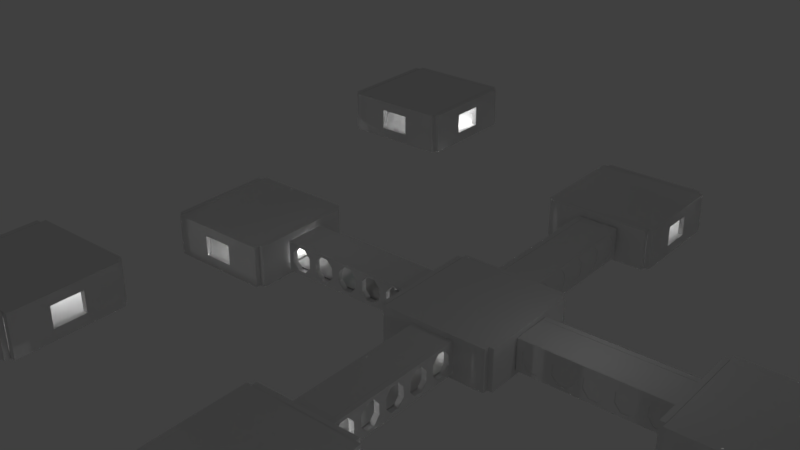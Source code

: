 # Source: mesh.blend  (saved by Blender 2.79.0; exported with 4.5.12 LTS)
import bpy
from mathutils import Matrix  # noqa: F401  (used for matrix-valued properties, if any)

bpy.ops.wm.read_factory_settings(use_empty=True)
scene = bpy.context.scene
scene.name = 'Scene'

# ---- collections
col_collection_1 = bpy.data.collections.new('Collection 1'); scene.collection.children.link(col_collection_1)
col_corridorgroup = bpy.data.collections.new('CorridorGroup')  # instanced only; not linked into the scene
col_cornergroup = bpy.data.collections.new('CornerGroup')  # instanced only; not linked into the scene
col_roomgroup = bpy.data.collections.new('RoomGroup')  # instanced only; not linked into the scene

# ---- materials (node trees are filled in below, after node groups)
mat_material_002 = bpy.data.materials.new('Material.002')
mat_material_002.alpha_threshold = 0.0
mat_material_002.use_transparent_shadow = False
mat_material_002.roughness = 0.5
mat_material_002.specular_intensity = 0.0
mat_nope = bpy.data.materials.new('nope')
mat_nope.alpha_threshold = 0.0
mat_nope.use_transparent_shadow = False
mat_nope.roughness = 0.5
mat_nope.specular_intensity = 0.0

# ---- material node trees

# ---- world
world_world = bpy.data.worlds.new('World'); scene.world = world_world
world_world.color = (0.05088, 0.05088, 0.05088)
world_world.use_sun_shadow = False
world_world.sun_shadow_jitter_overblur = 0.0
world_world.cycles.sampling_method = 'MANUAL'

# ---- lights
light_point_000 = bpy.data.lights.new('Point.000', 'POINT')
light_point_000.transmission_factor = 0.0
light_point_000.energy = 1000.0
light_point_000.shadow_buffer_clip_start = 0.5
light_point_000.shadow_soft_size = 0.1
light_point_000.shadow_maximum_resolution = 0.006
light_point_000.use_absolute_resolution = True
light_point_004 = bpy.data.lights.new('Point.004', 'POINT')
light_point_004.transmission_factor = 0.0
light_point_004.energy = 1000.0
light_point_004.shadow_buffer_clip_start = 0.5
light_point_004.shadow_soft_size = 0.1
light_point_004.shadow_maximum_resolution = 0.006
light_point_004.use_absolute_resolution = True
light_point_003 = bpy.data.lights.new('Point.003', 'POINT')
light_point_003.transmission_factor = 0.0
light_point_003.energy = 100.0
light_point_003.shadow_buffer_clip_start = 0.5
light_point_003.shadow_soft_size = 0.1
light_point_003.shadow_maximum_resolution = 0.006
light_point_003.use_absolute_resolution = True
light_point_001 = bpy.data.lights.new('Point.001', 'POINT')
light_point_001.transmission_factor = 0.0
light_point_001.energy = 400.0
light_point_001.shadow_buffer_clip_start = 0.5
light_point_001.shadow_soft_size = 0.1
light_point_001.shadow_maximum_resolution = 0.006
light_point_001.use_absolute_resolution = True

# ---- meshes
me_cube_047 = bpy.data.meshes.new('Cube.047')
me_cube_047.from_pydata([(-2.974, -38.73, -6.09), (-2.974, -38.73, -5.09), (-2.974, -10.73, -6.09), (-2.974, -10.73, -5.09), (3.026, -38.73, -6.09), (3.026, -38.73, -5.09), (3.026, -10.73, -6.09), (3.026, -10.73, -5.09), (2.423, -25.55, -5.09), (2.423, -25.55, -6.09), (1.047, -26.71, -5.09), (1.047, -26.71, -6.09), (-0.8987, -26.71, -5.09), (-0.8987, -26.71, -6.09), (-2.275, -25.55, -5.09), (-2.275, -25.55, -6.09), (1.047, -28.26, -5.09), (1.047, -28.26, -6.09), (2.423, -29.42, -5.09), (2.423, -29.42, -6.09), (-0.8987, -28.26, -5.09), (-0.8987, -28.26, -6.09), (-2.275, -29.42, -5.09), (-2.275, -29.42, -6.09), (2.423, -31.05, -5.09), (2.423, -31.05, -6.09), (-2.275, -31.05, -5.09), (-2.275, -31.05, -6.09), (1.047, -32.21, -5.09), (1.047, -32.21, -6.09), (-0.8987, -32.21, -5.09), (-0.8987, -32.21, -6.09), (2.423, -34.92, -5.09), (2.423, -34.92, -6.09), (1.047, -33.76, -5.09), (1.047, -33.76, -6.09), (-0.8987, -33.76, -5.09), (-0.8987, -33.76, -6.09), (-2.275, -34.92, -5.09), (-2.275, -34.92, -6.09), (2.423, -36.55, -5.09), (2.423, -35.91, -5.09), (2.423, -36.55, -6.09), (-2.275, -36.55, -5.09), (-2.275, -36.55, -6.09), (1.047, -37.71, -5.09), (1.047, -37.71, -6.09), (-0.8987, -37.71, -5.09), (-0.8987, -37.71, -6.09), (2.423, -20.05, -5.09), (2.423, -20.05, -6.09), (-0.8987, -21.21, -5.09), (-0.8987, -21.21, -6.09), (1.047, -21.21, -5.09), (1.047, -21.21, -6.09), (2.423, -23.92, -5.09), (2.423, -23.92, -6.09), (1.047, -22.76, -5.09), (1.047, -22.76, -6.09), (-0.8987, -22.76, -5.09), (-0.8987, -22.76, -6.09), (-2.275, -20.05, -5.09), (-2.275, -20.05, -6.09), (-2.275, -23.92, -5.09), (-2.275, -23.92, -6.09), (2.423, -18.42, -5.09), (2.423, -18.42, -6.09), (-2.275, -18.42, -5.09), (-2.275, -18.42, -6.09), (1.047, -17.26, -5.09), (1.047, -17.26, -6.09), (-0.8987, -17.26, -5.09), (-0.8987, -17.26, -6.09), (2.423, -14.55, -5.09), (2.423, -14.55, -6.09), (1.047, -15.71, -5.09), (1.047, -15.71, -6.09), (-0.8987, -15.71, -5.09), (-0.8987, -15.71, -6.09), (2.423, -12.92, -5.09), (2.423, -13.54, -6.09), (2.423, -12.92, -6.09), (-2.275, -14.55, -5.09), (-2.275, -14.55, -6.09), (-2.275, -12.92, -5.09), (-2.275, -12.92, -6.09), (1.047, -11.76, -5.09), (1.047, -11.76, -6.09), (-0.8987, -11.76, -5.09), (-0.8987, -11.76, -6.09)], [], [(0, 1, 3, 2), (2, 3, 7, 6), (6, 7, 5, 4), (4, 5, 1, 0), (2, 6, 80, 81, 87, 89, 85, 83), (7, 55, 8, 10, 12, 14, 1, 26, 22, 20, 16, 18, 5), (35, 34, 36, 37), (89, 88, 84, 85), (62, 61, 51, 52), (52, 51, 53, 54), (9, 8, 55, 56), (56, 55, 57, 58), (27, 26, 30, 31), (37, 36, 38, 39), (44, 43, 47, 48), (54, 53, 49, 50), (64, 63, 14, 15), (50, 49, 65, 66), (78, 76, 74, 80, 6, 50, 66, 70, 72, 68, 62, 2, 83), (62, 52, 54, 50, 6, 4, 9, 56, 58, 60, 64, 15, 0, 2), (0, 15, 13, 11, 9, 4, 25, 19, 17, 21, 23, 27), (27, 31, 29, 25, 4, 42, 33, 35, 37, 39, 44, 0), (44, 48, 46, 42, 4, 0), (48, 47, 45, 46), (58, 57, 59, 60), (5, 18, 24, 28, 30, 26, 1, 43, 38, 36, 34, 32, 41), (40, 45, 47, 43, 1, 5, 41), (1, 14, 63, 59, 57, 55, 7, 65, 49, 53, 51, 61, 3), (3, 61, 67, 71, 69, 65, 7, 79, 73, 75, 77, 82), (82, 84, 88, 86, 79, 7, 3), (85, 84, 82, 83), (46, 45, 40, 42), (11, 10, 8, 9), (17, 16, 20, 21), (66, 65, 69, 70), (23, 22, 26, 27), (70, 69, 71, 72), (68, 67, 61, 62), (13, 12, 10, 11), (25, 24, 18, 19), (33, 32, 34, 35), (39, 38, 43, 44), (87, 86, 88, 89), (31, 30, 28, 29), (74, 73, 79, 81, 80), (60, 59, 63, 64), (83, 82, 77, 78), (72, 71, 67, 68), (42, 40, 41, 32, 33), (15, 14, 12, 13), (29, 28, 24, 25), (21, 20, 22, 23), (81, 79, 86, 87), (78, 77, 75, 76), (76, 75, 73, 74), (19, 18, 16, 17)])
_uv = me_cube_047.uv_layers.new(name='UVMap')
_uv.uv.foreach_set('vector', [0.0, 0.0, 1.0, 0.0, 1.0, 1.0, 0.0, 1.0, 0.0, 0.0, 1.0, 0.0, 1.0, 1.0, 0.0, 1.0, 1.0, 1.967e-05, 1.0, 0.03573, 1.89e-05, 0.03573, 1.89e-05, 1.89e-05, 0.0, 0.0, 1.0, 0.0, 1.0, 1.0, 0.0, 1.0, 0.0, 0.0, 1.0, 0.0, 0.8996, 0.1004, 0.8996, 0.07828, 0.6702, 0.03699, 0.3459, 0.03699, 0.1166, 0.07828, 0.1166, 0.1367, 1.0, 4.668e-05, 0.5289, 0.02157, 0.4705, 0.02157, 0.4292, 0.0707, 0.4292, 0.1402, 0.4705, 0.1893, 4.629e-05, 0.2143, 0.2741, 0.1893, 0.3324, 0.1893, 0.3737, 0.1402, 0.3737, 0.0707, 0.3324, 0.02157, 4.629e-05, 4.629e-05, 0.0, 0.0, 0.0, 0.0, 0.0, 0.0, 0.0, 0.0, 0.0, 0.0, 0.0, 0.0, 0.0, 0.0, 0.0, 0.0, 0.0, 0.0, 0.0, 0.0, 0.0, 0.0, 0.0, 0.0, 0.0, 0.0, 0.0, 0.0, 0.0, 0.0, 0.0, 0.0, 0.0, 0.0, 0.0, 0.0, 0.0, 0.0, 0.0, 0.0, 0.0, 0.0, 0.0, 0.0, 0.0, 0.0, 0.0, 0.0, 0.0, 0.0, 0.0, 0.0, 0.0, 0.0, 0.0, 0.0, 0.0, 0.0, 0.0, 0.0, 0.0, 0.0, 0.0, 0.0, 0.0, 0.0, 0.0, 0.0, 0.0, 0.0, 0.0, 0.0, 0.0, 0.0, 0.0, 0.0, 0.0, 0.0, 0.0, 0.0, 0.0, 0.0, 0.0, 0.0, 0.0, 0.0, 0.0, 0.0, 0.0, 0.0, 0.0, 0.0, 0.0, 0.0, 0.0, 0.0, 0.3459, 0.178, 0.6702, 0.178, 0.8996, 0.1367, 0.8996, 0.1004, 1.0, 0.0, 0.8996, 0.3331, 0.8996, 0.2747, 0.6702, 0.2334, 0.3459, 0.2334, 0.1166, 0.2747, 0.1166, 0.3331, 0.0, 0.0, 0.1166, 0.1367, 0.1166, 0.3331, 0.3459, 0.3744, 0.6702, 0.3744, 0.8996, 0.3331, 1.0, 0.0, 1.0, 1.0, 0.8996, 0.5295, 0.8996, 0.4711, 0.6702, 0.4299, 0.3459, 0.4299, 0.1166, 0.4711, 0.1166, 0.5295, 0.0, 1.0, 0.0, 0.0, 0.0, 1.0, 0.1166, 0.5295, 0.3459, 0.5708, 0.6702, 0.5708, 0.8996, 0.5295, 1.0, 1.0, 0.8996, 0.726, 0.8996, 0.6676, 0.6702, 0.6263, 0.3459, 0.6263, 0.1166, 0.6676, 0.1166, 0.726, 0.1166, 0.726, 0.3459, 0.7672, 0.6702, 0.7672, 0.8996, 0.726, 1.0, 1.0, 0.8996, 0.9224, 0.8996, 0.864, 0.6702, 0.8227, 0.3459, 0.8227, 0.1166, 0.864, 0.1166, 0.9224, 0.0, 1.0, 0.1166, 0.9224, 0.3459, 0.9637, 0.6702, 0.9637, 0.8996, 0.9224, 1.0, 1.0, 0.0, 1.0, 0.0, 0.0, 0.0, 0.0, 0.0, 0.0, 0.0, 0.0, 0.0, 0.0, 0.0, 0.0, 0.0, 0.0, 0.0, 0.0, 4.629e-05, 4.629e-05, 0.3324, 0.02157, 0.2741, 0.02157, 0.2328, 0.0707, 0.2328, 0.1402, 0.2741, 0.1893, 4.629e-05, 0.2143, 0.07765, 0.1893, 0.136, 0.1893, 0.1773, 0.1402, 0.1773, 0.0707, 0.136, 0.02157, 0.1005, 0.02157, 0.07765, 0.02157, 0.03637, 0.0707, 0.03637, 0.1402, 0.07765, 0.1893, 4.629e-05, 0.2143, 4.629e-05, 4.629e-05, 0.1005, 0.02157, 4.629e-05, 0.2143, 0.4705, 0.1893, 0.5289, 0.1893, 0.5701, 0.1402, 0.5701, 0.0707, 0.5289, 0.02157, 1.0, 4.668e-05, 0.7253, 0.02157, 0.6669, 0.02157, 0.6256, 0.0707, 0.6256, 0.1402, 0.6669, 0.1893, 1.0, 0.2143, 1.0, 0.2143, 0.6669, 0.1893, 0.7253, 0.1893, 0.7666, 0.1402, 0.7666, 0.0707, 0.7253, 0.02157, 1.0, 4.668e-05, 0.9217, 0.02157, 0.8633, 0.02157, 0.822, 0.0707, 0.822, 0.1402, 0.8633, 0.1893, 0.8633, 0.1893, 0.9217, 0.1893, 0.963, 0.1402, 0.963, 0.0707, 0.9217, 0.02157, 1.0, 4.668e-05, 1.0, 0.2143, 0.0, 0.0, 0.0, 0.0, 0.0, 0.0, 0.0, 0.0, 0.0, 0.0, 0.0, 0.0, 0.0, 0.0, 0.0, 0.0, 0.0, 0.0, 0.0, 0.0, 0.0, 0.0, 0.0, 0.0, 0.0, 0.0, 0.0, 0.0, 0.0, 0.0, 0.0, 0.0, 0.0, 0.0, 0.0, 0.0, 0.0, 0.0, 0.0, 0.0, 0.0, 0.0, 0.0, 0.0, 0.0, 0.0, 0.0, 0.0, 0.0, 0.0, 0.0, 0.0, 0.0, 0.0, 0.0, 0.0, 0.0, 0.0, 0.0, 0.0, 0.0, 0.0, 0.0, 0.0, 0.0, 0.0, 0.0, 0.0, 0.0, 0.0, 0.0, 0.0, 0.0, 0.0, 0.0, 0.0, 0.0, 0.0, 0.0, 0.0, 0.0, 0.0, 0.0, 0.0, 0.0, 0.0, 0.0, 0.0, 0.0, 0.0, 0.0, 0.0, 0.0, 0.0, 0.0, 0.0, 0.0, 0.0, 0.0, 0.0, 0.0, 0.0, 0.0, 0.0, 0.0, 0.0, 0.0, 0.0, 0.0, 0.0, 0.0, 0.0, 0.0, 0.0, 0.0, 0.0, 0.0, 0.0, 0.0, 0.0, 0.0, 0.0, 0.0, 0.0, 0.0, 0.0, 0.0, 0.0, 0.0, 0.0, 0.0, 0.0, 0.0, 0.0, 0.0, 0.0, 0.0, 0.0, 0.0, 0.0, 0.0, 0.0, 0.0, 0.0, 0.0, 0.0, 0.0, 0.0, 0.0, 0.0, 0.0, 0.0, 0.0, 0.0, 0.0, 0.0, 0.0, 0.0, 0.0, 0.0, 0.0, 0.0, 0.0, 0.0, 0.0, 0.0, 0.0, 0.0, 0.0, 0.0, 0.0, 0.0, 0.0, 0.0, 0.0, 0.0, 0.0, 0.0, 0.0, 0.0, 0.0, 0.0, 0.0, 0.0, 0.0, 0.0, 0.0, 0.0, 0.0, 0.0, 0.0, 0.0, 0.0, 0.0, 0.0, 0.0, 0.0, 0.0, 0.0, 0.0, 0.0, 0.0, 0.0, 0.0, 0.0, 0.0, 0.0, 0.0, 0.0, 0.0, 0.0, 0.0])
me_cube_047.materials.append(mat_material_002)
me_cube_047.use_remesh_preserve_volume = False
me_cube_047.use_remesh_preserve_attributes = False
me_cube_047.use_mirror_vertex_groups = False
me_cube_047.update()
me_cube_046 = bpy.data.meshes.new('Cube.046')
me_cube_046.from_pydata([(-2.974, -38.73, -6.09), (-2.974, -38.73, -5.09), (-2.974, -10.73, -6.09), (-2.974, -10.73, -5.09), (3.026, -38.73, -6.09), (3.026, -38.73, -5.09), (3.026, -10.73, -6.09), (3.026, -10.73, -5.09), (2.423, -25.55, -5.09), (2.423, -25.55, -6.09), (1.047, -26.71, -5.09), (1.047, -26.71, -6.09), (-0.8987, -26.71, -5.09), (-0.8987, -26.71, -6.09), (-2.275, -25.55, -5.09), (-2.275, -25.55, -6.09), (1.047, -28.26, -5.09), (1.047, -28.26, -6.09), (2.423, -29.42, -5.09), (2.423, -29.42, -6.09), (-0.8987, -28.26, -5.09), (-0.8987, -28.26, -6.09), (-2.275, -29.42, -5.09), (-2.275, -29.42, -6.09), (2.423, -31.05, -5.09), (2.423, -31.05, -6.09), (-2.275, -31.05, -5.09), (-2.275, -31.05, -6.09), (1.047, -32.21, -5.09), (1.047, -32.21, -6.09), (-0.8987, -32.21, -5.09), (-0.8987, -32.21, -6.09), (2.423, -34.92, -5.09), (2.423, -34.92, -6.09), (1.047, -33.76, -5.09), (1.047, -33.76, -6.09), (-0.8987, -33.76, -5.09), (-0.8987, -33.76, -6.09), (-2.275, -34.92, -5.09), (-2.275, -34.92, -6.09), (2.423, -36.55, -5.09), (2.423, -35.91, -5.09), (2.423, -36.55, -6.09), (-2.275, -36.55, -5.09), (-2.275, -36.55, -6.09), (1.047, -37.71, -5.09), (1.047, -37.71, -6.09), (-0.8987, -37.71, -5.09), (-0.8987, -37.71, -6.09), (2.423, -20.05, -5.09), (2.423, -20.05, -6.09), (-0.8987, -21.21, -5.09), (-0.8987, -21.21, -6.09), (1.047, -21.21, -5.09), (1.047, -21.21, -6.09), (2.423, -23.92, -5.09), (2.423, -23.92, -6.09), (1.047, -22.76, -5.09), (1.047, -22.76, -6.09), (-0.8987, -22.76, -5.09), (-0.8987, -22.76, -6.09), (-2.275, -20.05, -5.09), (-2.275, -20.05, -6.09), (-2.275, -23.92, -5.09), (-2.275, -23.92, -6.09), (2.423, -18.42, -5.09), (2.423, -18.42, -6.09), (-2.275, -18.42, -5.09), (-2.275, -18.42, -6.09), (1.047, -17.26, -5.09), (1.047, -17.26, -6.09), (-0.8987, -17.26, -5.09), (-0.8987, -17.26, -6.09), (2.423, -14.55, -5.09), (2.423, -14.55, -6.09), (1.047, -15.71, -5.09), (1.047, -15.71, -6.09), (-0.8987, -15.71, -5.09), (-0.8987, -15.71, -6.09), (2.423, -12.92, -5.09), (2.423, -13.54, -6.09), (2.423, -12.92, -6.09), (-2.275, -14.55, -5.09), (-2.275, -14.55, -6.09), (-2.275, -12.92, -5.09), (-2.275, -12.92, -6.09), (1.047, -11.76, -5.09), (1.047, -11.76, -6.09), (-0.8987, -11.76, -5.09), (-0.8987, -11.76, -6.09)], [], [(0, 1, 3, 2), (2, 3, 7, 6), (6, 7, 5, 4), (4, 5, 1, 0), (2, 6, 80, 81, 87, 89, 85, 83), (7, 55, 8, 10, 12, 14, 1, 26, 22, 20, 16, 18, 5), (35, 34, 36, 37), (89, 88, 84, 85), (62, 61, 51, 52), (52, 51, 53, 54), (9, 8, 55, 56), (56, 55, 57, 58), (27, 26, 30, 31), (37, 36, 38, 39), (44, 43, 47, 48), (54, 53, 49, 50), (64, 63, 14, 15), (50, 49, 65, 66), (78, 76, 74, 80, 6, 50, 66, 70, 72, 68, 62, 2, 83), (62, 52, 54, 50, 6, 4, 9, 56, 58, 60, 64, 15, 0, 2), (0, 15, 13, 11, 9, 4, 25, 19, 17, 21, 23, 27), (27, 31, 29, 25, 4, 42, 33, 35, 37, 39, 44, 0), (44, 48, 46, 42, 4, 0), (48, 47, 45, 46), (58, 57, 59, 60), (5, 18, 24, 28, 30, 26, 1, 43, 38, 36, 34, 32, 41), (40, 45, 47, 43, 1, 5, 41), (1, 14, 63, 59, 57, 55, 7, 65, 49, 53, 51, 61, 3), (3, 61, 67, 71, 69, 65, 7, 79, 73, 75, 77, 82), (82, 84, 88, 86, 79, 7, 3), (85, 84, 82, 83), (46, 45, 40, 42), (11, 10, 8, 9), (17, 16, 20, 21), (66, 65, 69, 70), (23, 22, 26, 27), (70, 69, 71, 72), (68, 67, 61, 62), (13, 12, 10, 11), (25, 24, 18, 19), (33, 32, 34, 35), (39, 38, 43, 44), (87, 86, 88, 89), (31, 30, 28, 29), (74, 73, 79, 81, 80), (60, 59, 63, 64), (83, 82, 77, 78), (72, 71, 67, 68), (42, 40, 41, 32, 33), (15, 14, 12, 13), (29, 28, 24, 25), (21, 20, 22, 23), (81, 79, 86, 87), (78, 77, 75, 76), (76, 75, 73, 74), (19, 18, 16, 17)])
_uv = me_cube_046.uv_layers.new(name='UVMap')
_uv.uv.foreach_set('vector', [0.0, 0.0, 1.0, 0.0, 1.0, 1.0, 0.0, 1.0, 0.0, 0.0, 1.0, 0.0, 1.0, 1.0, 0.0, 1.0, 1.0, 1.967e-05, 1.0, 0.03573, 1.89e-05, 0.03573, 1.89e-05, 1.89e-05, 0.0, 0.0, 1.0, 0.0, 1.0, 1.0, 0.0, 1.0, 0.0, 0.0, 1.0, 0.0, 0.8996, 0.1004, 0.8996, 0.07828, 0.6702, 0.03699, 0.3459, 0.03699, 0.1166, 0.07828, 0.1166, 0.1367, 1.0, 4.668e-05, 0.5289, 0.02157, 0.4705, 0.02157, 0.4292, 0.0707, 0.4292, 0.1402, 0.4705, 0.1893, 4.629e-05, 0.2143, 0.2741, 0.1893, 0.3324, 0.1893, 0.3737, 0.1402, 0.3737, 0.0707, 0.3324, 0.02157, 4.629e-05, 4.629e-05, 0.0, 0.0, 0.0, 0.0, 0.0, 0.0, 0.0, 0.0, 0.0, 0.0, 0.0, 0.0, 0.0, 0.0, 0.0, 0.0, 0.0, 0.0, 0.0, 0.0, 0.0, 0.0, 0.0, 0.0, 0.0, 0.0, 0.0, 0.0, 0.0, 0.0, 0.0, 0.0, 0.0, 0.0, 0.0, 0.0, 0.0, 0.0, 0.0, 0.0, 0.0, 0.0, 0.0, 0.0, 0.0, 0.0, 0.0, 0.0, 0.0, 0.0, 0.0, 0.0, 0.0, 0.0, 0.0, 0.0, 0.0, 0.0, 0.0, 0.0, 0.0, 0.0, 0.0, 0.0, 0.0, 0.0, 0.0, 0.0, 0.0, 0.0, 0.0, 0.0, 0.0, 0.0, 0.0, 0.0, 0.0, 0.0, 0.0, 0.0, 0.0, 0.0, 0.0, 0.0, 0.0, 0.0, 0.0, 0.0, 0.0, 0.0, 0.0, 0.0, 0.0, 0.0, 0.0, 0.0, 0.3459, 0.178, 0.6702, 0.178, 0.8996, 0.1367, 0.8996, 0.1004, 1.0, 0.0, 0.8996, 0.3331, 0.8996, 0.2747, 0.6702, 0.2334, 0.3459, 0.2334, 0.1166, 0.2747, 0.1166, 0.3331, 0.0, 0.0, 0.1166, 0.1367, 0.1166, 0.3331, 0.3459, 0.3744, 0.6702, 0.3744, 0.8996, 0.3331, 1.0, 0.0, 1.0, 1.0, 0.8996, 0.5295, 0.8996, 0.4711, 0.6702, 0.4299, 0.3459, 0.4299, 0.1166, 0.4711, 0.1166, 0.5295, 0.0, 1.0, 0.0, 0.0, 0.0, 1.0, 0.1166, 0.5295, 0.3459, 0.5708, 0.6702, 0.5708, 0.8996, 0.5295, 1.0, 1.0, 0.8996, 0.726, 0.8996, 0.6676, 0.6702, 0.6263, 0.3459, 0.6263, 0.1166, 0.6676, 0.1166, 0.726, 0.1166, 0.726, 0.3459, 0.7672, 0.6702, 0.7672, 0.8996, 0.726, 1.0, 1.0, 0.8996, 0.9224, 0.8996, 0.864, 0.6702, 0.8227, 0.3459, 0.8227, 0.1166, 0.864, 0.1166, 0.9224, 0.0, 1.0, 0.1166, 0.9224, 0.3459, 0.9637, 0.6702, 0.9637, 0.8996, 0.9224, 1.0, 1.0, 0.0, 1.0, 0.0, 0.0, 0.0, 0.0, 0.0, 0.0, 0.0, 0.0, 0.0, 0.0, 0.0, 0.0, 0.0, 0.0, 0.0, 0.0, 4.629e-05, 4.629e-05, 0.3324, 0.02157, 0.2741, 0.02157, 0.2328, 0.0707, 0.2328, 0.1402, 0.2741, 0.1893, 4.629e-05, 0.2143, 0.07765, 0.1893, 0.136, 0.1893, 0.1773, 0.1402, 0.1773, 0.0707, 0.136, 0.02157, 0.1005, 0.02157, 0.07765, 0.02157, 0.03637, 0.0707, 0.03637, 0.1402, 0.07765, 0.1893, 4.629e-05, 0.2143, 4.629e-05, 4.629e-05, 0.1005, 0.02157, 4.629e-05, 0.2143, 0.4705, 0.1893, 0.5289, 0.1893, 0.5701, 0.1402, 0.5701, 0.0707, 0.5289, 0.02157, 1.0, 4.668e-05, 0.7253, 0.02157, 0.6669, 0.02157, 0.6256, 0.0707, 0.6256, 0.1402, 0.6669, 0.1893, 1.0, 0.2143, 1.0, 0.2143, 0.6669, 0.1893, 0.7253, 0.1893, 0.7666, 0.1402, 0.7666, 0.0707, 0.7253, 0.02157, 1.0, 4.668e-05, 0.9217, 0.02157, 0.8633, 0.02157, 0.822, 0.0707, 0.822, 0.1402, 0.8633, 0.1893, 0.8633, 0.1893, 0.9217, 0.1893, 0.963, 0.1402, 0.963, 0.0707, 0.9217, 0.02157, 1.0, 4.668e-05, 1.0, 0.2143, 0.0, 0.0, 0.0, 0.0, 0.0, 0.0, 0.0, 0.0, 0.0, 0.0, 0.0, 0.0, 0.0, 0.0, 0.0, 0.0, 0.0, 0.0, 0.0, 0.0, 0.0, 0.0, 0.0, 0.0, 0.0, 0.0, 0.0, 0.0, 0.0, 0.0, 0.0, 0.0, 0.0, 0.0, 0.0, 0.0, 0.0, 0.0, 0.0, 0.0, 0.0, 0.0, 0.0, 0.0, 0.0, 0.0, 0.0, 0.0, 0.0, 0.0, 0.0, 0.0, 0.0, 0.0, 0.0, 0.0, 0.0, 0.0, 0.0, 0.0, 0.0, 0.0, 0.0, 0.0, 0.0, 0.0, 0.0, 0.0, 0.0, 0.0, 0.0, 0.0, 0.0, 0.0, 0.0, 0.0, 0.0, 0.0, 0.0, 0.0, 0.0, 0.0, 0.0, 0.0, 0.0, 0.0, 0.0, 0.0, 0.0, 0.0, 0.0, 0.0, 0.0, 0.0, 0.0, 0.0, 0.0, 0.0, 0.0, 0.0, 0.0, 0.0, 0.0, 0.0, 0.0, 0.0, 0.0, 0.0, 0.0, 0.0, 0.0, 0.0, 0.0, 0.0, 0.0, 0.0, 0.0, 0.0, 0.0, 0.0, 0.0, 0.0, 0.0, 0.0, 0.0, 0.0, 0.0, 0.0, 0.0, 0.0, 0.0, 0.0, 0.0, 0.0, 0.0, 0.0, 0.0, 0.0, 0.0, 0.0, 0.0, 0.0, 0.0, 0.0, 0.0, 0.0, 0.0, 0.0, 0.0, 0.0, 0.0, 0.0, 0.0, 0.0, 0.0, 0.0, 0.0, 0.0, 0.0, 0.0, 0.0, 0.0, 0.0, 0.0, 0.0, 0.0, 0.0, 0.0, 0.0, 0.0, 0.0, 0.0, 0.0, 0.0, 0.0, 0.0, 0.0, 0.0, 0.0, 0.0, 0.0, 0.0, 0.0, 0.0, 0.0, 0.0, 0.0, 0.0, 0.0, 0.0, 0.0, 0.0, 0.0, 0.0, 0.0, 0.0, 0.0, 0.0, 0.0, 0.0, 0.0, 0.0, 0.0, 0.0, 0.0, 0.0, 0.0, 0.0, 0.0, 0.0, 0.0, 0.0])
me_cube_046.materials.append(mat_material_002)
me_cube_046.use_remesh_preserve_volume = False
me_cube_046.use_remesh_preserve_attributes = False
me_cube_046.use_mirror_vertex_groups = False
me_cube_046.update()
me_cube_045 = bpy.data.meshes.new('Cube.045')
me_cube_045.from_pydata([(-1.609, -27.0, 1.619), (-1.609, -27.0, 2.619), (-1.609, 1.001, 1.619), (-1.609, 1.001, 2.619), (4.391, -27.0, 1.619), (4.391, -27.0, 2.619), (4.391, 1.001, 1.619), (4.391, 1.001, 2.619)], [], [(0, 1, 3, 2), (2, 3, 7, 6), (6, 7, 5, 4), (4, 5, 1, 0), (2, 6, 4, 0), (7, 3, 1, 5)])
_uv = me_cube_045.uv_layers.new(name='UVMap')
_uv.uv.foreach_set('vector', [0.0, 0.0, 1.0, 0.0, 1.0, 1.0, 0.0, 1.0, 0.0, 0.0, 1.0, 0.0, 1.0, 1.0, 0.0, 1.0, 0.0, 0.0, 1.0, 0.0, 1.0, 1.0, 0.0, 1.0, 0.0, 0.0, 1.0, 0.0, 1.0, 1.0, 0.0, 1.0, 0.0, 0.0, 1.0, 0.0, 1.0, 1.0, 0.0, 1.0, 0.0, 0.0, 1.0, 0.0, 1.0, 1.0, 0.0, 1.0])
me_cube_045.materials.append(mat_nope)
me_cube_045.use_remesh_preserve_volume = False
me_cube_045.use_remesh_preserve_attributes = False
me_cube_045.use_mirror_vertex_groups = False
me_cube_045.update()
me_cube_044 = bpy.data.meshes.new('Cube.044')
me_cube_044.from_pydata([(-2.974, -38.73, -6.09), (-2.974, -38.73, -5.09), (-2.974, -10.73, -6.09), (-2.974, -10.73, -5.09), (3.026, -38.73, -6.09), (3.026, -38.73, -5.09), (3.026, -10.73, -6.09), (3.026, -10.73, -5.09), (2.423, -25.55, -5.09), (2.423, -25.55, -6.09), (1.047, -26.71, -5.09), (1.047, -26.71, -6.09), (-0.8987, -26.71, -5.09), (-0.8987, -26.71, -6.09), (-2.275, -25.55, -5.09), (-2.275, -25.55, -6.09), (1.047, -28.26, -5.09), (1.047, -28.26, -6.09), (2.423, -29.42, -5.09), (2.423, -29.42, -6.09), (-0.8987, -28.26, -5.09), (-0.8987, -28.26, -6.09), (-2.275, -29.42, -5.09), (-2.275, -29.42, -6.09), (2.423, -31.05, -5.09), (2.423, -31.05, -6.09), (-2.275, -31.05, -5.09), (-2.275, -31.05, -6.09), (1.047, -32.21, -5.09), (1.047, -32.21, -6.09), (-0.8987, -32.21, -5.09), (-0.8987, -32.21, -6.09), (2.423, -34.92, -5.09), (2.423, -34.92, -6.09), (1.047, -33.76, -5.09), (1.047, -33.76, -6.09), (-0.8987, -33.76, -5.09), (-0.8987, -33.76, -6.09), (-2.275, -34.92, -5.09), (-2.275, -34.92, -6.09), (2.423, -36.55, -5.09), (2.423, -35.91, -5.09), (2.423, -36.55, -6.09), (-2.275, -36.55, -5.09), (-2.275, -36.55, -6.09), (1.047, -37.71, -5.09), (1.047, -37.71, -6.09), (-0.8987, -37.71, -5.09), (-0.8987, -37.71, -6.09), (2.423, -20.05, -5.09), (2.423, -20.05, -6.09), (-0.8987, -21.21, -5.09), (-0.8987, -21.21, -6.09), (1.047, -21.21, -5.09), (1.047, -21.21, -6.09), (2.423, -23.92, -5.09), (2.423, -23.92, -6.09), (1.047, -22.76, -5.09), (1.047, -22.76, -6.09), (-0.8987, -22.76, -5.09), (-0.8987, -22.76, -6.09), (-2.275, -20.05, -5.09), (-2.275, -20.05, -6.09), (-2.275, -23.92, -5.09), (-2.275, -23.92, -6.09), (2.423, -18.42, -5.09), (2.423, -18.42, -6.09), (-2.275, -18.42, -5.09), (-2.275, -18.42, -6.09), (1.047, -17.26, -5.09), (1.047, -17.26, -6.09), (-0.8987, -17.26, -5.09), (-0.8987, -17.26, -6.09), (2.423, -14.55, -5.09), (2.423, -14.55, -6.09), (1.047, -15.71, -5.09), (1.047, -15.71, -6.09), (-0.8987, -15.71, -5.09), (-0.8987, -15.71, -6.09), (2.423, -12.92, -5.09), (2.423, -13.54, -6.09), (2.423, -12.92, -6.09), (-2.275, -14.55, -5.09), (-2.275, -14.55, -6.09), (-2.275, -12.92, -5.09), (-2.275, -12.92, -6.09), (1.047, -11.76, -5.09), (1.047, -11.76, -6.09), (-0.8987, -11.76, -5.09), (-0.8987, -11.76, -6.09)], [], [(0, 1, 3, 2), (2, 3, 7, 6), (6, 7, 5, 4), (4, 5, 1, 0), (2, 6, 80, 81, 87, 89, 85, 83), (7, 55, 8, 10, 12, 14, 1, 26, 22, 20, 16, 18, 5), (35, 34, 36, 37), (89, 88, 84, 85), (62, 61, 51, 52), (52, 51, 53, 54), (9, 8, 55, 56), (56, 55, 57, 58), (27, 26, 30, 31), (37, 36, 38, 39), (44, 43, 47, 48), (54, 53, 49, 50), (64, 63, 14, 15), (50, 49, 65, 66), (78, 76, 74, 80, 6, 50, 66, 70, 72, 68, 62, 2, 83), (62, 52, 54, 50, 6, 4, 9, 56, 58, 60, 64, 15, 0, 2), (0, 15, 13, 11, 9, 4, 25, 19, 17, 21, 23, 27), (27, 31, 29, 25, 4, 42, 33, 35, 37, 39, 44, 0), (44, 48, 46, 42, 4, 0), (48, 47, 45, 46), (58, 57, 59, 60), (5, 18, 24, 28, 30, 26, 1, 43, 38, 36, 34, 32, 41), (40, 45, 47, 43, 1, 5, 41), (1, 14, 63, 59, 57, 55, 7, 65, 49, 53, 51, 61, 3), (3, 61, 67, 71, 69, 65, 7, 79, 73, 75, 77, 82), (82, 84, 88, 86, 79, 7, 3), (85, 84, 82, 83), (46, 45, 40, 42), (11, 10, 8, 9), (17, 16, 20, 21), (66, 65, 69, 70), (23, 22, 26, 27), (70, 69, 71, 72), (68, 67, 61, 62), (13, 12, 10, 11), (25, 24, 18, 19), (33, 32, 34, 35), (39, 38, 43, 44), (87, 86, 88, 89), (31, 30, 28, 29), (74, 73, 79, 81, 80), (60, 59, 63, 64), (83, 82, 77, 78), (72, 71, 67, 68), (42, 40, 41, 32, 33), (15, 14, 12, 13), (29, 28, 24, 25), (21, 20, 22, 23), (81, 79, 86, 87), (78, 77, 75, 76), (76, 75, 73, 74), (19, 18, 16, 17)])
_uv = me_cube_044.uv_layers.new(name='UVMap')
_uv.uv.foreach_set('vector', [0.0, 0.0, 1.0, 0.0, 1.0, 1.0, 0.0, 1.0, 0.0, 0.0, 1.0, 0.0, 1.0, 1.0, 0.0, 1.0, 1.0, 1.967e-05, 1.0, 0.03573, 1.89e-05, 0.03573, 1.89e-05, 1.89e-05, 0.0, 0.0, 1.0, 0.0, 1.0, 1.0, 0.0, 1.0, 0.0, 0.0, 1.0, 0.0, 0.8996, 0.1004, 0.8996, 0.07828, 0.6702, 0.03699, 0.3459, 0.03699, 0.1166, 0.07828, 0.1166, 0.1367, 1.0, 4.668e-05, 0.5289, 0.02157, 0.4705, 0.02157, 0.4292, 0.0707, 0.4292, 0.1402, 0.4705, 0.1893, 4.629e-05, 0.2143, 0.2741, 0.1893, 0.3324, 0.1893, 0.3737, 0.1402, 0.3737, 0.0707, 0.3324, 0.02157, 4.629e-05, 4.629e-05, 0.0, 0.0, 0.0, 0.0, 0.0, 0.0, 0.0, 0.0, 0.0, 0.0, 0.0, 0.0, 0.0, 0.0, 0.0, 0.0, 0.0, 0.0, 0.0, 0.0, 0.0, 0.0, 0.0, 0.0, 0.0, 0.0, 0.0, 0.0, 0.0, 0.0, 0.0, 0.0, 0.0, 0.0, 0.0, 0.0, 0.0, 0.0, 0.0, 0.0, 0.0, 0.0, 0.0, 0.0, 0.0, 0.0, 0.0, 0.0, 0.0, 0.0, 0.0, 0.0, 0.0, 0.0, 0.0, 0.0, 0.0, 0.0, 0.0, 0.0, 0.0, 0.0, 0.0, 0.0, 0.0, 0.0, 0.0, 0.0, 0.0, 0.0, 0.0, 0.0, 0.0, 0.0, 0.0, 0.0, 0.0, 0.0, 0.0, 0.0, 0.0, 0.0, 0.0, 0.0, 0.0, 0.0, 0.0, 0.0, 0.0, 0.0, 0.0, 0.0, 0.0, 0.0, 0.0, 0.0, 0.3459, 0.178, 0.6702, 0.178, 0.8996, 0.1367, 0.8996, 0.1004, 1.0, 0.0, 0.8996, 0.3331, 0.8996, 0.2747, 0.6702, 0.2334, 0.3459, 0.2334, 0.1166, 0.2747, 0.1166, 0.3331, 0.0, 0.0, 0.1166, 0.1367, 0.1166, 0.3331, 0.3459, 0.3744, 0.6702, 0.3744, 0.8996, 0.3331, 1.0, 0.0, 1.0, 1.0, 0.8996, 0.5295, 0.8996, 0.4711, 0.6702, 0.4299, 0.3459, 0.4299, 0.1166, 0.4711, 0.1166, 0.5295, 0.0, 1.0, 0.0, 0.0, 0.0, 1.0, 0.1166, 0.5295, 0.3459, 0.5708, 0.6702, 0.5708, 0.8996, 0.5295, 1.0, 1.0, 0.8996, 0.726, 0.8996, 0.6676, 0.6702, 0.6263, 0.3459, 0.6263, 0.1166, 0.6676, 0.1166, 0.726, 0.1166, 0.726, 0.3459, 0.7672, 0.6702, 0.7672, 0.8996, 0.726, 1.0, 1.0, 0.8996, 0.9224, 0.8996, 0.864, 0.6702, 0.8227, 0.3459, 0.8227, 0.1166, 0.864, 0.1166, 0.9224, 0.0, 1.0, 0.1166, 0.9224, 0.3459, 0.9637, 0.6702, 0.9637, 0.8996, 0.9224, 1.0, 1.0, 0.0, 1.0, 0.0, 0.0, 0.0, 0.0, 0.0, 0.0, 0.0, 0.0, 0.0, 0.0, 0.0, 0.0, 0.0, 0.0, 0.0, 0.0, 4.629e-05, 4.629e-05, 0.3324, 0.02157, 0.2741, 0.02157, 0.2328, 0.0707, 0.2328, 0.1402, 0.2741, 0.1893, 4.629e-05, 0.2143, 0.07765, 0.1893, 0.136, 0.1893, 0.1773, 0.1402, 0.1773, 0.0707, 0.136, 0.02157, 0.1005, 0.02157, 0.07765, 0.02157, 0.03637, 0.0707, 0.03637, 0.1402, 0.07765, 0.1893, 4.629e-05, 0.2143, 4.629e-05, 4.629e-05, 0.1005, 0.02157, 4.629e-05, 0.2143, 0.4705, 0.1893, 0.5289, 0.1893, 0.5701, 0.1402, 0.5701, 0.0707, 0.5289, 0.02157, 1.0, 4.668e-05, 0.7253, 0.02157, 0.6669, 0.02157, 0.6256, 0.0707, 0.6256, 0.1402, 0.6669, 0.1893, 1.0, 0.2143, 1.0, 0.2143, 0.6669, 0.1893, 0.7253, 0.1893, 0.7666, 0.1402, 0.7666, 0.0707, 0.7253, 0.02157, 1.0, 4.668e-05, 0.9217, 0.02157, 0.8633, 0.02157, 0.822, 0.0707, 0.822, 0.1402, 0.8633, 0.1893, 0.8633, 0.1893, 0.9217, 0.1893, 0.963, 0.1402, 0.963, 0.0707, 0.9217, 0.02157, 1.0, 4.668e-05, 1.0, 0.2143, 0.0, 0.0, 0.0, 0.0, 0.0, 0.0, 0.0, 0.0, 0.0, 0.0, 0.0, 0.0, 0.0, 0.0, 0.0, 0.0, 0.0, 0.0, 0.0, 0.0, 0.0, 0.0, 0.0, 0.0, 0.0, 0.0, 0.0, 0.0, 0.0, 0.0, 0.0, 0.0, 0.0, 0.0, 0.0, 0.0, 0.0, 0.0, 0.0, 0.0, 0.0, 0.0, 0.0, 0.0, 0.0, 0.0, 0.0, 0.0, 0.0, 0.0, 0.0, 0.0, 0.0, 0.0, 0.0, 0.0, 0.0, 0.0, 0.0, 0.0, 0.0, 0.0, 0.0, 0.0, 0.0, 0.0, 0.0, 0.0, 0.0, 0.0, 0.0, 0.0, 0.0, 0.0, 0.0, 0.0, 0.0, 0.0, 0.0, 0.0, 0.0, 0.0, 0.0, 0.0, 0.0, 0.0, 0.0, 0.0, 0.0, 0.0, 0.0, 0.0, 0.0, 0.0, 0.0, 0.0, 0.0, 0.0, 0.0, 0.0, 0.0, 0.0, 0.0, 0.0, 0.0, 0.0, 0.0, 0.0, 0.0, 0.0, 0.0, 0.0, 0.0, 0.0, 0.0, 0.0, 0.0, 0.0, 0.0, 0.0, 0.0, 0.0, 0.0, 0.0, 0.0, 0.0, 0.0, 0.0, 0.0, 0.0, 0.0, 0.0, 0.0, 0.0, 0.0, 0.0, 0.0, 0.0, 0.0, 0.0, 0.0, 0.0, 0.0, 0.0, 0.0, 0.0, 0.0, 0.0, 0.0, 0.0, 0.0, 0.0, 0.0, 0.0, 0.0, 0.0, 0.0, 0.0, 0.0, 0.0, 0.0, 0.0, 0.0, 0.0, 0.0, 0.0, 0.0, 0.0, 0.0, 0.0, 0.0, 0.0, 0.0, 0.0, 0.0, 0.0, 0.0, 0.0, 0.0, 0.0, 0.0, 0.0, 0.0, 0.0, 0.0, 0.0, 0.0, 0.0, 0.0, 0.0, 0.0, 0.0, 0.0, 0.0, 0.0, 0.0, 0.0, 0.0, 0.0, 0.0, 0.0, 0.0, 0.0, 0.0, 0.0, 0.0, 0.0, 0.0, 0.0, 0.0, 0.0, 0.0])
me_cube_044.materials.append(mat_material_002)
me_cube_044.use_remesh_preserve_volume = False
me_cube_044.use_remesh_preserve_attributes = False
me_cube_044.use_mirror_vertex_groups = False
me_cube_044.update()
me_cube_043 = bpy.data.meshes.new('Cube.043')
me_cube_043.from_pydata([(-1.968, -26.91, 1.603), (-1.968, -26.91, 2.603), (-1.968, 1.089, 1.603), (-1.968, 1.089, 2.603), (4.032, -26.91, 1.603), (4.032, -26.91, 2.603), (4.032, 1.089, 1.603), (4.032, 1.089, 2.603)], [], [(0, 1, 3, 2), (2, 3, 7, 6), (6, 7, 5, 4), (4, 5, 1, 0), (2, 6, 4, 0), (7, 3, 1, 5)])
_uv = me_cube_043.uv_layers.new(name='UVMap')
_uv.uv.foreach_set('vector', [0.0, 0.0, 1.0, 0.0, 1.0, 1.0, 0.0, 1.0, 0.0, 0.0, 1.0, 0.0, 1.0, 1.0, 0.0, 1.0, 0.0, 0.0, 1.0, 0.0, 1.0, 1.0, 0.0, 1.0, 0.0, 0.0, 1.0, 0.0, 1.0, 1.0, 0.0, 1.0, 0.0, 0.0, 1.0, 0.0, 1.0, 1.0, 0.0, 1.0, 0.0, 0.0, 1.0, 0.0, 1.0, 1.0, 0.0, 1.0])
me_cube_043.materials.append(mat_nope)
me_cube_043.use_remesh_preserve_volume = False
me_cube_043.use_remesh_preserve_attributes = False
me_cube_043.use_mirror_vertex_groups = False
me_cube_043.update()
me_cube_042 = bpy.data.meshes.new('Cube.042')
me_cube_042.from_pydata([(-1.968, -26.91, 1.603), (-1.968, -26.91, 2.603), (-1.968, 1.089, 1.603), (-1.968, 1.089, 2.603), (4.032, -26.91, 1.603), (4.032, -26.91, 2.603), (4.032, 1.089, 1.603), (4.032, 1.089, 2.603)], [], [(0, 1, 3, 2), (2, 3, 7, 6), (6, 7, 5, 4), (4, 5, 1, 0), (2, 6, 4, 0), (7, 3, 1, 5)])
_uv = me_cube_042.uv_layers.new(name='UVMap')
_uv.uv.foreach_set('vector', [0.0, 0.0, 1.0, 0.0, 1.0, 1.0, 0.0, 1.0, 0.0, 0.0, 1.0, 0.0, 1.0, 1.0, 0.0, 1.0, 0.0, 0.0, 1.0, 0.0, 1.0, 1.0, 0.0, 1.0, 0.0, 0.0, 1.0, 0.0, 1.0, 1.0, 0.0, 1.0, 0.0, 0.0, 1.0, 0.0, 1.0, 1.0, 0.0, 1.0, 0.0, 0.0, 1.0, 0.0, 1.0, 1.0, 0.0, 1.0])
me_cube_042.materials.append(mat_nope)
me_cube_042.use_remesh_preserve_volume = False
me_cube_042.use_remesh_preserve_attributes = False
me_cube_042.use_mirror_vertex_groups = False
me_cube_042.update()
me_cube_039 = bpy.data.meshes.new('Cube.039')
me_cube_039.from_pydata([(-1.968, -26.91, 1.603), (-1.968, -26.91, 2.603), (-1.968, 1.089, 1.603), (-1.968, 1.089, 2.603), (4.032, -26.91, 1.603), (4.032, -26.91, 2.603), (4.032, 1.089, 1.603), (4.032, 1.089, 2.603), (3.43, -13.74, 2.603), (3.43, -13.74, 1.603), (2.054, -14.89, 2.603), (2.054, -14.89, 1.603), (0.1078, -14.89, 2.603), (0.1078, -14.89, 1.603), (-1.268, -13.74, 2.603), (-1.268, -13.74, 1.603), (2.054, -16.45, 2.603), (2.054, -16.45, 1.603), (3.43, -17.6, 2.603), (3.43, -17.6, 1.603), (0.1078, -16.45, 2.603), (0.1078, -16.45, 1.603), (-1.268, -17.6, 2.603), (-1.268, -17.6, 1.603), (3.43, -19.24, 2.603), (3.43, -19.24, 1.603), (-1.268, -19.24, 2.603), (-1.268, -19.24, 1.603), (2.054, -20.39, 2.603), (2.054, -20.39, 1.603), (0.1078, -20.39, 2.603), (0.1078, -20.39, 1.603), (3.43, -23.1, 2.603), (3.43, -23.1, 1.603), (2.054, -21.95, 2.603), (2.054, -21.95, 1.603), (0.1078, -21.95, 2.603), (0.1078, -21.95, 1.603), (-1.268, -23.1, 2.603), (-1.268, -23.1, 1.603), (3.43, -24.74, 2.603), (3.43, -24.1, 2.603), (3.43, -24.74, 1.603), (-1.268, -24.74, 2.603), (-1.268, -24.74, 1.603), (2.054, -25.89, 2.603), (2.054, -25.89, 1.603), (0.1078, -25.89, 2.603), (0.1078, -25.89, 1.603), (3.43, -8.238, 2.603), (3.43, -8.238, 1.603), (0.1078, -9.394, 2.603), (0.1078, -9.394, 1.603), (2.054, -9.394, 2.603), (2.054, -9.394, 1.603), (3.43, -12.1, 2.603), (3.43, -12.1, 1.603), (2.054, -10.95, 2.603), (2.054, -10.95, 1.603), (0.1078, -10.95, 2.603), (0.1078, -10.95, 1.603), (-1.268, -8.238, 2.603), (-1.268, -8.238, 1.603), (-1.268, -12.1, 2.603), (-1.268, -12.1, 1.603), (3.43, -6.603, 2.603), (3.43, -6.603, 1.603), (-1.268, -6.603, 2.603), (-1.268, -6.603, 1.603), (2.054, -5.447, 2.603), (2.054, -5.447, 1.603), (0.1078, -5.447, 2.603), (0.1078, -5.447, 1.603), (3.43, -2.738, 2.603), (3.43, -2.738, 1.603), (2.054, -3.894, 2.603), (2.054, -3.894, 1.603), (0.1078, -3.894, 2.603), (0.1078, -3.894, 1.603), (3.43, -1.103, 2.603), (3.43, -1.723, 1.603), (3.43, -1.103, 1.603), (-1.268, -2.738, 2.603), (-1.268, -2.738, 1.603), (-1.268, -1.103, 2.603), (-1.268, -1.103, 1.603), (2.054, 0.05313, 2.603), (2.054, 0.05313, 1.603), (0.1078, 0.05313, 2.603), (0.1078, 0.05313, 1.603)], [], [(0, 1, 3, 2), (2, 3, 7, 6), (6, 7, 5, 4), (4, 5, 1, 0), (2, 6, 80, 81, 87, 89, 85, 83), (7, 55, 8, 10, 12, 14, 1, 26, 22, 20, 16, 18, 5), (35, 34, 36, 37), (89, 88, 84, 85), (62, 61, 51, 52), (52, 51, 53, 54), (9, 8, 55, 56), (56, 55, 57, 58), (27, 26, 30, 31), (37, 36, 38, 39), (44, 43, 47, 48), (54, 53, 49, 50), (64, 63, 14, 15), (50, 49, 65, 66), (78, 76, 74, 80, 6, 50, 66, 70, 72, 68, 62, 2, 83), (62, 52, 54, 50, 6, 4, 9, 56, 58, 60, 64, 15, 0, 2), (0, 15, 13, 11, 9, 4, 25, 19, 17, 21, 23, 27), (27, 31, 29, 25, 4, 42, 33, 35, 37, 39, 44, 0), (44, 48, 46, 42, 4, 0), (48, 47, 45, 46), (58, 57, 59, 60), (5, 18, 24, 28, 30, 26, 1, 43, 38, 36, 34, 32, 41), (40, 45, 47, 43, 1, 5, 41), (1, 14, 63, 59, 57, 55, 7, 65, 49, 53, 51, 61, 3), (3, 61, 67, 71, 69, 65, 7, 79, 73, 75, 77, 82), (82, 84, 88, 86, 79, 7, 3), (85, 84, 82, 83), (46, 45, 40, 42), (11, 10, 8, 9), (17, 16, 20, 21), (66, 65, 69, 70), (23, 22, 26, 27), (70, 69, 71, 72), (68, 67, 61, 62), (13, 12, 10, 11), (25, 24, 18, 19), (33, 32, 34, 35), (39, 38, 43, 44), (87, 86, 88, 89), (31, 30, 28, 29), (74, 73, 79, 81, 80), (60, 59, 63, 64), (83, 82, 77, 78), (72, 71, 67, 68), (42, 40, 41, 32, 33), (15, 14, 12, 13), (29, 28, 24, 25), (21, 20, 22, 23), (81, 79, 86, 87), (78, 77, 75, 76), (76, 75, 73, 74), (19, 18, 16, 17)])
_uv = me_cube_039.uv_layers.new(name='UVMap')
_uv.uv.foreach_set('vector', [0.0, 0.0, 1.0, 0.0, 1.0, 1.0, 0.0, 1.0, 0.0, 0.0, 1.0, 0.0, 1.0, 1.0, 0.0, 1.0, 1.0, 1.967e-05, 1.0, 0.03573, 1.89e-05, 0.03573, 1.89e-05, 1.89e-05, 0.0, 0.0, 1.0, 0.0, 1.0, 1.0, 0.0, 1.0, 0.0, 0.0, 1.0, 0.0, 0.8996, 0.1004, 0.8996, 0.07828, 0.6702, 0.03699, 0.3459, 0.03699, 0.1166, 0.07828, 0.1166, 0.1367, 1.0, 4.668e-05, 0.5289, 0.02157, 0.4705, 0.02157, 0.4292, 0.0707, 0.4292, 0.1402, 0.4705, 0.1893, 4.629e-05, 0.2143, 0.2741, 0.1893, 0.3324, 0.1893, 0.3737, 0.1402, 0.3737, 0.0707, 0.3324, 0.02157, 4.629e-05, 4.629e-05, 0.0, 0.0, 0.0, 0.0, 0.0, 0.0, 0.0, 0.0, 0.0, 0.0, 0.0, 0.0, 0.0, 0.0, 0.0, 0.0, 0.0, 0.0, 0.0, 0.0, 0.0, 0.0, 0.0, 0.0, 0.0, 0.0, 0.0, 0.0, 0.0, 0.0, 0.0, 0.0, 0.0, 0.0, 0.0, 0.0, 0.0, 0.0, 0.0, 0.0, 0.0, 0.0, 0.0, 0.0, 0.0, 0.0, 0.0, 0.0, 0.0, 0.0, 0.0, 0.0, 0.0, 0.0, 0.0, 0.0, 0.0, 0.0, 0.0, 0.0, 0.0, 0.0, 0.0, 0.0, 0.0, 0.0, 0.0, 0.0, 0.0, 0.0, 0.0, 0.0, 0.0, 0.0, 0.0, 0.0, 0.0, 0.0, 0.0, 0.0, 0.0, 0.0, 0.0, 0.0, 0.0, 0.0, 0.0, 0.0, 0.0, 0.0, 0.0, 0.0, 0.0, 0.0, 0.0, 0.0, 0.3459, 0.178, 0.6702, 0.178, 0.8996, 0.1367, 0.8996, 0.1004, 1.0, 0.0, 0.8996, 0.3331, 0.8996, 0.2747, 0.6702, 0.2334, 0.3459, 0.2334, 0.1166, 0.2747, 0.1166, 0.3331, 0.0, 0.0, 0.1166, 0.1367, 0.1166, 0.3331, 0.3459, 0.3744, 0.6702, 0.3744, 0.8996, 0.3331, 1.0, 0.0, 1.0, 1.0, 0.8996, 0.5295, 0.8996, 0.4711, 0.6702, 0.4299, 0.3459, 0.4299, 0.1166, 0.4711, 0.1166, 0.5295, 0.0, 1.0, 0.0, 0.0, 0.0, 1.0, 0.1166, 0.5295, 0.3459, 0.5708, 0.6702, 0.5708, 0.8996, 0.5295, 1.0, 1.0, 0.8996, 0.726, 0.8996, 0.6676, 0.6702, 0.6263, 0.3459, 0.6263, 0.1166, 0.6676, 0.1166, 0.726, 0.1166, 0.726, 0.3459, 0.7672, 0.6702, 0.7672, 0.8996, 0.726, 1.0, 1.0, 0.8996, 0.9224, 0.8996, 0.864, 0.6702, 0.8227, 0.3459, 0.8227, 0.1166, 0.864, 0.1166, 0.9224, 0.0, 1.0, 0.1166, 0.9224, 0.3459, 0.9637, 0.6702, 0.9637, 0.8996, 0.9224, 1.0, 1.0, 0.0, 1.0, 0.0, 0.0, 0.0, 0.0, 0.0, 0.0, 0.0, 0.0, 0.0, 0.0, 0.0, 0.0, 0.0, 0.0, 0.0, 0.0, 4.629e-05, 4.629e-05, 0.3324, 0.02157, 0.2741, 0.02157, 0.2328, 0.0707, 0.2328, 0.1402, 0.2741, 0.1893, 4.629e-05, 0.2143, 0.07765, 0.1893, 0.136, 0.1893, 0.1773, 0.1402, 0.1773, 0.0707, 0.136, 0.02157, 0.1005, 0.02157, 0.07765, 0.02157, 0.03637, 0.0707, 0.03637, 0.1402, 0.07765, 0.1893, 4.629e-05, 0.2143, 4.629e-05, 4.629e-05, 0.1005, 0.02157, 4.629e-05, 0.2143, 0.4705, 0.1893, 0.5289, 0.1893, 0.5701, 0.1402, 0.5701, 0.0707, 0.5289, 0.02157, 1.0, 4.668e-05, 0.7253, 0.02157, 0.6669, 0.02157, 0.6256, 0.0707, 0.6256, 0.1402, 0.6669, 0.1893, 1.0, 0.2143, 1.0, 0.2143, 0.6669, 0.1893, 0.7253, 0.1893, 0.7666, 0.1402, 0.7666, 0.0707, 0.7253, 0.02157, 1.0, 4.668e-05, 0.9217, 0.02157, 0.8633, 0.02157, 0.822, 0.0707, 0.822, 0.1402, 0.8633, 0.1893, 0.8633, 0.1893, 0.9217, 0.1893, 0.963, 0.1402, 0.963, 0.0707, 0.9217, 0.02157, 1.0, 4.668e-05, 1.0, 0.2143, 0.0, 0.0, 0.0, 0.0, 0.0, 0.0, 0.0, 0.0, 0.0, 0.0, 0.0, 0.0, 0.0, 0.0, 0.0, 0.0, 0.0, 0.0, 0.0, 0.0, 0.0, 0.0, 0.0, 0.0, 0.0, 0.0, 0.0, 0.0, 0.0, 0.0, 0.0, 0.0, 0.0, 0.0, 0.0, 0.0, 0.0, 0.0, 0.0, 0.0, 0.0, 0.0, 0.0, 0.0, 0.0, 0.0, 0.0, 0.0, 0.0, 0.0, 0.0, 0.0, 0.0, 0.0, 0.0, 0.0, 0.0, 0.0, 0.0, 0.0, 0.0, 0.0, 0.0, 0.0, 0.0, 0.0, 0.0, 0.0, 0.0, 0.0, 0.0, 0.0, 0.0, 0.0, 0.0, 0.0, 0.0, 0.0, 0.0, 0.0, 0.0, 0.0, 0.0, 0.0, 0.0, 0.0, 0.0, 0.0, 0.0, 0.0, 0.0, 0.0, 0.0, 0.0, 0.0, 0.0, 0.0, 0.0, 0.0, 0.0, 0.0, 0.0, 0.0, 0.0, 0.0, 0.0, 0.0, 0.0, 0.0, 0.0, 0.0, 0.0, 0.0, 0.0, 0.0, 0.0, 0.0, 0.0, 0.0, 0.0, 0.0, 0.0, 0.0, 0.0, 0.0, 0.0, 0.0, 0.0, 0.0, 0.0, 0.0, 0.0, 0.0, 0.0, 0.0, 0.0, 0.0, 0.0, 0.0, 0.0, 0.0, 0.0, 0.0, 0.0, 0.0, 0.0, 0.0, 0.0, 0.0, 0.0, 0.0, 0.0, 0.0, 0.0, 0.0, 0.0, 0.0, 0.0, 0.0, 0.0, 0.0, 0.0, 0.0, 0.0, 0.0, 0.0, 0.0, 0.0, 0.0, 0.0, 0.0, 0.0, 0.0, 0.0, 0.0, 0.0, 0.0, 0.0, 0.0, 0.0, 0.0, 0.0, 0.0, 0.0, 0.0, 0.0, 0.0, 0.0, 0.0, 0.0, 0.0, 0.0, 0.0, 0.0, 0.0, 0.0, 0.0, 0.0, 0.0, 0.0, 0.0, 0.0, 0.0, 0.0, 0.0, 0.0, 0.0, 0.0, 0.0, 0.0, 0.0, 0.0])
me_cube_039.materials.append(mat_material_002)
me_cube_039.use_remesh_preserve_volume = False
me_cube_039.use_remesh_preserve_attributes = False
me_cube_039.use_mirror_vertex_groups = False
me_cube_039.update()
me_cube_037 = bpy.data.meshes.new('Cube.037')
me_cube_037.from_pydata([(0.9027, -1.0, -0.05572), (0.9027, -1.0, 0.1443), (0.9027, -0.4, -0.05572), (0.9027, -0.4, 0.1443), (1.003, -1.0, -0.05572), (1.003, -1.0, 0.1443), (1.003, -0.4, -0.05572), (1.003, -0.4, 0.1443)], [], [(0, 1, 3, 2), (2, 3, 7, 6), (6, 7, 5, 4), (4, 5, 1, 0), (2, 6, 4, 0), (7, 3, 1, 5)])
_uv = me_cube_037.uv_layers.new(name='UVMap')
_uv.uv.foreach_set('vector', [0.5, 0.07199, 0.5, -0.03806, 2.124, -0.03806, 2.124, 0.07199, -1.079, 0.07047, -1.079, -0.03655, 0.5, -0.03655, 0.5, 0.07047, 0.9999, 6.324e-05, 0.9999, 0.4, 6.324e-05, 0.4, 6.324e-05, 6.345e-05, -1.124, 0.07199, -1.124, -0.03806, 0.5, -0.03806, 0.5, 0.07199, 1.807, 0.06431, 0.9357, 0.06431, 0.9357, -0.8071, 1.807, -0.8071, 4.5, -3.5, 4.5, 4.5, -3.5, 4.5, -3.5, -3.5])
me_cube_037.materials.append(mat_material_002)
me_cube_037.use_remesh_preserve_volume = False
me_cube_037.use_remesh_preserve_attributes = False
me_cube_037.use_mirror_vertex_groups = False
me_cube_037.update()
me_cube_036 = bpy.data.meshes.new('Cube.036')
me_cube_036.from_pydata([(0.9027, -1.0, -0.05572), (0.9027, -1.0, 0.1443), (0.9027, -0.4, -0.05572), (0.9027, -0.4, 0.1443), (1.003, -1.0, -0.05572), (1.003, -1.0, 0.1443), (1.003, -0.4, -0.05572), (1.003, -0.4, 0.1443)], [], [(0, 1, 3, 2), (2, 3, 7, 6), (6, 7, 5, 4), (4, 5, 1, 0), (2, 6, 4, 0), (7, 3, 1, 5)])
_uv = me_cube_036.uv_layers.new(name='UVMap')
_uv.uv.foreach_set('vector', [0.5, 0.07199, 0.5, -0.03806, 2.124, -0.03806, 2.124, 0.07199, -1.079, 0.07047, -1.079, -0.03655, 0.5, -0.03655, 0.5, 0.07047, 0.9999, 6.324e-05, 0.9999, 0.4, 6.324e-05, 0.4, 6.324e-05, 6.345e-05, -1.124, 0.07199, -1.124, -0.03806, 0.5, -0.03806, 0.5, 0.07199, 1.807, 0.06431, 0.9357, 0.06431, 0.9357, -0.8071, 1.807, -0.8071, 4.5, -3.5, 4.5, 4.5, -3.5, 4.5, -3.5, -3.5])
me_cube_036.materials.append(mat_material_002)
me_cube_036.use_remesh_preserve_volume = False
me_cube_036.use_remesh_preserve_attributes = False
me_cube_036.use_mirror_vertex_groups = False
me_cube_036.update()
me_cube_035 = bpy.data.meshes.new('Cube.035')
me_cube_035.from_pydata([(0.9027, -1.0, -0.6557), (0.9027, -1.0, 0.1443), (0.9027, -0.3, -0.6557), (0.9027, -0.3, 0.1443), (1.003, -1.0, -0.6557), (1.003, -1.0, 0.1443), (1.003, -0.3, -0.6557), (1.003, -0.3, 0.1443)], [], [(0, 1, 3, 2), (2, 3, 7, 6), (6, 7, 5, 4), (4, 5, 1, 0), (2, 6, 4, 0), (7, 3, 1, 5)])
_uv = me_cube_035.uv_layers.new(name='UVMap')
_uv.uv.foreach_set('vector', [0.5, 0.07199, 0.5, -0.03806, 2.124, -0.03806, 2.124, 0.07199, -1.079, 0.07047, -1.079, -0.03655, 0.5, -0.03655, 0.5, 0.07047, 0.9999, 6.324e-05, 0.9999, 0.4, 6.324e-05, 0.4, 6.324e-05, 6.345e-05, -1.124, 0.07199, -1.124, -0.03806, 0.5, -0.03806, 0.5, 0.07199, 1.807, 0.06431, 0.9357, 0.06431, 0.9357, -0.8071, 1.807, -0.8071, 4.5, -3.5, 4.5, 4.5, -3.5, 4.5, -3.5, -3.5])
me_cube_035.materials.append(mat_material_002)
me_cube_035.use_remesh_preserve_volume = False
me_cube_035.use_remesh_preserve_attributes = False
me_cube_035.use_mirror_vertex_groups = False
me_cube_035.update()
me_cube_034 = bpy.data.meshes.new('Cube.034')
me_cube_034.from_pydata([(0.9027, -1.0, -0.6557), (0.9027, -1.0, 0.1443), (0.9027, -0.3, -0.6557), (0.9027, -0.3, 0.1443), (1.003, -1.0, -0.6557), (1.003, -1.0, 0.1443), (1.003, -0.3, -0.6557), (1.003, -0.3, 0.1443)], [], [(0, 1, 3, 2), (2, 3, 7, 6), (6, 7, 5, 4), (4, 5, 1, 0), (2, 6, 4, 0), (7, 3, 1, 5)])
_uv = me_cube_034.uv_layers.new(name='UVMap')
_uv.uv.foreach_set('vector', [0.5, 0.07199, 0.5, -0.03806, 2.124, -0.03806, 2.124, 0.07199, -1.079, 0.07047, -1.079, -0.03655, 0.5, -0.03655, 0.5, 0.07047, 0.9999, 6.324e-05, 0.9999, 0.4, 6.324e-05, 0.4, 6.324e-05, 6.345e-05, -1.124, 0.07199, -1.124, -0.03806, 0.5, -0.03806, 0.5, 0.07199, 1.807, 0.06431, 0.9357, 0.06431, 0.9357, -0.8071, 1.807, -0.8071, 4.5, -3.5, 4.5, 4.5, -3.5, 4.5, -3.5, -3.5])
me_cube_034.materials.append(mat_material_002)
me_cube_034.use_remesh_preserve_volume = False
me_cube_034.use_remesh_preserve_attributes = False
me_cube_034.use_mirror_vertex_groups = False
me_cube_034.update()
me_cube_033 = bpy.data.meshes.new('Cube.033')
me_cube_033.from_pydata([(0.9043, -0.9971, -0.6557), (0.9043, -0.9971, 0.1443), (0.9043, -0.2971, -0.6557), (0.9043, -0.2971, 0.1443), (1.004, -0.9971, -0.6557), (1.004, -0.9971, 0.1443), (1.004, -0.2971, -0.6557), (1.004, -0.2971, 0.1443)], [], [(0, 1, 3, 2), (2, 3, 7, 6), (6, 7, 5, 4), (4, 5, 1, 0), (2, 6, 4, 0), (7, 3, 1, 5)])
_uv = me_cube_033.uv_layers.new(name='UVMap')
_uv.uv.foreach_set('vector', [0.5, 0.07199, 0.5, -0.03806, 2.124, -0.03806, 2.124, 0.07199, -1.079, 0.07047, -1.079, -0.03655, 0.5, -0.03655, 0.5, 0.07047, 0.9999, 6.324e-05, 0.9999, 0.4, 6.324e-05, 0.4, 6.324e-05, 6.345e-05, -1.124, 0.07199, -1.124, -0.03806, 0.5, -0.03806, 0.5, 0.07199, 1.807, 0.06431, 0.9357, 0.06431, 0.9357, -0.8071, 1.807, -0.8071, 4.5, -3.5, 4.5, 4.5, -3.5, 4.5, -3.5, -3.5])
me_cube_033.materials.append(mat_material_002)
me_cube_033.use_remesh_preserve_volume = False
me_cube_033.use_remesh_preserve_attributes = False
me_cube_033.use_mirror_vertex_groups = False
me_cube_033.update()
me_cube_032 = bpy.data.meshes.new('Cube.032')
me_cube_032.from_pydata([(0.9043, -0.9971, -0.6557), (0.9043, -0.9971, 0.1443), (0.9043, -0.2971, -0.6557), (0.9043, -0.2971, 0.1443), (1.004, -0.9971, -0.6557), (1.004, -0.9971, 0.1443), (1.004, -0.2971, -0.6557), (1.004, -0.2971, 0.1443)], [], [(0, 1, 3, 2), (2, 3, 7, 6), (6, 7, 5, 4), (4, 5, 1, 0), (2, 6, 4, 0), (7, 3, 1, 5)])
_uv = me_cube_032.uv_layers.new(name='UVMap')
_uv.uv.foreach_set('vector', [0.5, 0.07199, 0.5, -0.03806, 2.124, -0.03806, 2.124, 0.07199, -1.079, 0.07047, -1.079, -0.03655, 0.5, -0.03655, 0.5, 0.07047, 0.9999, 6.324e-05, 0.9999, 0.4, 6.324e-05, 0.4, 6.324e-05, 6.345e-05, -1.124, 0.07199, -1.124, -0.03806, 0.5, -0.03806, 0.5, 0.07199, 1.807, 0.06431, 0.9357, 0.06431, 0.9357, -0.8071, 1.807, -0.8071, 4.5, -3.5, 4.5, 4.5, -3.5, 4.5, -3.5, -3.5])
me_cube_032.materials.append(mat_material_002)
me_cube_032.use_remesh_preserve_volume = False
me_cube_032.use_remesh_preserve_attributes = False
me_cube_032.use_mirror_vertex_groups = False
me_cube_032.update()
me_cube_031 = bpy.data.meshes.new('Cube.031')
me_cube_031.from_pydata([(0.9027, -1.0, -0.05572), (0.9027, -1.0, 0.1443), (0.9027, -0.4, -0.05572), (0.9027, -0.4, 0.1443), (1.003, -1.0, -0.05572), (1.003, -1.0, 0.1443), (1.003, -0.4, -0.05572), (1.003, -0.4, 0.1443)], [], [(0, 1, 3, 2), (2, 3, 7, 6), (6, 7, 5, 4), (4, 5, 1, 0), (2, 6, 4, 0), (7, 3, 1, 5)])
_uv = me_cube_031.uv_layers.new(name='UVMap')
_uv.uv.foreach_set('vector', [0.5, 0.07199, 0.5, -0.03806, 2.124, -0.03806, 2.124, 0.07199, -1.079, 0.07047, -1.079, -0.03655, 0.5, -0.03655, 0.5, 0.07047, 0.9999, 6.324e-05, 0.9999, 0.4, 6.324e-05, 0.4, 6.324e-05, 6.345e-05, -1.124, 0.07199, -1.124, -0.03806, 0.5, -0.03806, 0.5, 0.07199, 1.807, 0.06431, 0.9357, 0.06431, 0.9357, -0.8071, 1.807, -0.8071, 4.5, -3.5, 4.5, 4.5, -3.5, 4.5, -3.5, -3.5])
me_cube_031.materials.append(mat_material_002)
me_cube_031.use_remesh_preserve_volume = False
me_cube_031.use_remesh_preserve_attributes = False
me_cube_031.use_mirror_vertex_groups = False
me_cube_031.update()
me_cube_030 = bpy.data.meshes.new('Cube.030')
me_cube_030.from_pydata([(0.9043, -0.9971, -0.05572), (0.9043, -0.9971, 0.1443), (0.9043, -0.3971, -0.05572), (0.9043, -0.3971, 0.1443), (1.004, -0.9971, -0.05572), (1.004, -0.9971, 0.1443), (1.004, -0.3971, -0.05572), (1.004, -0.3971, 0.1443)], [], [(0, 1, 3, 2), (2, 3, 7, 6), (6, 7, 5, 4), (4, 5, 1, 0), (2, 6, 4, 0), (7, 3, 1, 5)])
_uv = me_cube_030.uv_layers.new(name='UVMap')
_uv.uv.foreach_set('vector', [0.5, 0.07199, 0.5, -0.03806, 2.124, -0.03806, 2.124, 0.07199, -1.079, 0.07047, -1.079, -0.03655, 0.5, -0.03655, 0.5, 0.07047, 0.9999, 6.324e-05, 0.9999, 0.4, 6.324e-05, 0.4, 6.324e-05, 6.345e-05, -1.124, 0.07199, -1.124, -0.03806, 0.5, -0.03806, 0.5, 0.07199, 1.807, 0.06431, 0.9357, 0.06431, 0.9357, -0.8071, 1.807, -0.8071, 4.5, -3.5, 4.5, 4.5, -3.5, 4.5, -3.5, -3.5])
me_cube_030.materials.append(mat_material_002)
me_cube_030.use_remesh_preserve_volume = False
me_cube_030.use_remesh_preserve_attributes = False
me_cube_030.use_mirror_vertex_groups = False
me_cube_030.update()
me_cube_029 = bpy.data.meshes.new('Cube.029')
me_cube_029.from_pydata([(0.9027, -1.0, -0.6557), (0.9027, -1.0, 0.1443), (0.9027, 1.0, -0.6557), (0.9027, 1.0, 0.1443), (1.003, -1.0, -0.6557), (1.003, -1.0, 0.1443), (1.003, 1.0, -0.6557), (1.003, 1.0, 0.1443)], [], [(0, 1, 3, 2), (2, 3, 7, 6), (6, 7, 5, 4), (4, 5, 1, 0), (2, 6, 4, 0), (7, 3, 1, 5)])
_uv = me_cube_029.uv_layers.new(name='UVMap')
_uv.uv.foreach_set('vector', [0.5, 0.07199, 0.5, -0.03806, 2.124, -0.03806, 2.124, 0.07199, -1.079, 0.07047, -1.079, -0.03655, 0.5, -0.03655, 0.5, 0.07047, 0.9999, 6.324e-05, 0.9999, 0.4, 6.324e-05, 0.4, 6.324e-05, 6.345e-05, -1.124, 0.07199, -1.124, -0.03806, 0.5, -0.03806, 0.5, 0.07199, 1.807, 0.06431, 0.9357, 0.06431, 0.9357, -0.8071, 1.807, -0.8071, 4.5, -3.5, 4.5, 4.5, -3.5, 4.5, -3.5, -3.5])
me_cube_029.materials.append(mat_material_002)
me_cube_029.use_remesh_preserve_volume = False
me_cube_029.use_remesh_preserve_attributes = False
me_cube_029.use_mirror_vertex_groups = False
me_cube_029.update()
me_cube_028 = bpy.data.meshes.new('Cube.028')
me_cube_028.from_pydata([(0.9027, -1.0, -0.05572), (0.9027, -1.0, 0.1443), (0.9027, -0.4, -0.05572), (0.9027, -0.4, 0.1443), (1.003, -1.0, -0.05572), (1.003, -1.0, 0.1443), (1.003, -0.4, -0.05572), (1.003, -0.4, 0.1443)], [], [(0, 1, 3, 2), (2, 3, 7, 6), (6, 7, 5, 4), (4, 5, 1, 0), (2, 6, 4, 0), (7, 3, 1, 5)])
_uv = me_cube_028.uv_layers.new(name='UVMap')
_uv.uv.foreach_set('vector', [0.5, 0.07199, 0.5, -0.03806, 2.124, -0.03806, 2.124, 0.07199, -1.079, 0.07047, -1.079, -0.03655, 0.5, -0.03655, 0.5, 0.07047, 0.9999, 6.324e-05, 0.9999, 0.4, 6.324e-05, 0.4, 6.324e-05, 6.345e-05, -1.124, 0.07199, -1.124, -0.03806, 0.5, -0.03806, 0.5, 0.07199, 1.807, 0.06431, 0.9357, 0.06431, 0.9357, -0.8071, 1.807, -0.8071, 4.5, -3.5, 4.5, 4.5, -3.5, 4.5, -3.5, -3.5])
me_cube_028.materials.append(mat_material_002)
me_cube_028.use_remesh_preserve_volume = False
me_cube_028.use_remesh_preserve_attributes = False
me_cube_028.use_mirror_vertex_groups = False
me_cube_028.update()
me_cube_027 = bpy.data.meshes.new('Cube.027')
me_cube_027.from_pydata([(0.9027, -1.0, -0.6557), (0.9027, -1.0, 0.1443), (0.9027, -0.3, -0.6557), (0.9027, -0.3, 0.1443), (1.003, -1.0, -0.6557), (1.003, -1.0, 0.1443), (1.003, -0.3, -0.6557), (1.003, -0.3, 0.1443)], [], [(0, 1, 3, 2), (2, 3, 7, 6), (6, 7, 5, 4), (4, 5, 1, 0), (2, 6, 4, 0), (7, 3, 1, 5)])
_uv = me_cube_027.uv_layers.new(name='UVMap')
_uv.uv.foreach_set('vector', [0.5, 0.07199, 0.5, -0.03806, 2.124, -0.03806, 2.124, 0.07199, -1.079, 0.07047, -1.079, -0.03655, 0.5, -0.03655, 0.5, 0.07047, 0.9999, 6.324e-05, 0.9999, 0.4, 6.324e-05, 0.4, 6.324e-05, 6.345e-05, -1.124, 0.07199, -1.124, -0.03806, 0.5, -0.03806, 0.5, 0.07199, 1.807, 0.06431, 0.9357, 0.06431, 0.9357, -0.8071, 1.807, -0.8071, 4.5, -3.5, 4.5, 4.5, -3.5, 4.5, -3.5, -3.5])
me_cube_027.materials.append(mat_material_002)
me_cube_027.use_remesh_preserve_volume = False
me_cube_027.use_remesh_preserve_attributes = False
me_cube_027.use_mirror_vertex_groups = False
me_cube_027.update()
me_cube_026 = bpy.data.meshes.new('Cube.026')
me_cube_026.from_pydata([(0.9027, -1.0, -0.6557), (0.9027, -1.0, 0.1443), (0.9027, -0.3, -0.6557), (0.9027, -0.3, 0.1443), (1.003, -1.0, -0.6557), (1.003, -1.0, 0.1443), (1.003, -0.3, -0.6557), (1.003, -0.3, 0.1443)], [], [(0, 1, 3, 2), (2, 3, 7, 6), (6, 7, 5, 4), (4, 5, 1, 0), (2, 6, 4, 0), (7, 3, 1, 5)])
_uv = me_cube_026.uv_layers.new(name='UVMap')
_uv.uv.foreach_set('vector', [0.5, 0.07199, 0.5, -0.03806, 2.124, -0.03806, 2.124, 0.07199, -1.079, 0.07047, -1.079, -0.03655, 0.5, -0.03655, 0.5, 0.07047, 0.9999, 6.324e-05, 0.9999, 0.4, 6.324e-05, 0.4, 6.324e-05, 6.345e-05, -1.124, 0.07199, -1.124, -0.03806, 0.5, -0.03806, 0.5, 0.07199, 1.807, 0.06431, 0.9357, 0.06431, 0.9357, -0.8071, 1.807, -0.8071, 4.5, -3.5, 4.5, 4.5, -3.5, 4.5, -3.5, -3.5])
me_cube_026.materials.append(mat_material_002)
me_cube_026.use_remesh_preserve_volume = False
me_cube_026.use_remesh_preserve_attributes = False
me_cube_026.use_mirror_vertex_groups = False
me_cube_026.update()
me_cube_025 = bpy.data.meshes.new('Cube.025')
me_cube_025.from_pydata([(0.9027, -1.0, -0.05572), (0.9027, -1.0, 0.1443), (0.9027, -0.4, -0.05572), (0.9027, -0.4, 0.1443), (1.003, -1.0, -0.05572), (1.003, -1.0, 0.1443), (1.003, -0.4, -0.05572), (1.003, -0.4, 0.1443)], [], [(0, 1, 3, 2), (2, 3, 7, 6), (6, 7, 5, 4), (4, 5, 1, 0), (2, 6, 4, 0), (7, 3, 1, 5)])
_uv = me_cube_025.uv_layers.new(name='UVMap')
_uv.uv.foreach_set('vector', [0.5, 0.07199, 0.5, -0.03806, 2.124, -0.03806, 2.124, 0.07199, -1.079, 0.07047, -1.079, -0.03655, 0.5, -0.03655, 0.5, 0.07047, 0.9999, 6.324e-05, 0.9999, 0.4, 6.324e-05, 0.4, 6.324e-05, 6.345e-05, -1.124, 0.07199, -1.124, -0.03806, 0.5, -0.03806, 0.5, 0.07199, 1.807, 0.06431, 0.9357, 0.06431, 0.9357, -0.8071, 1.807, -0.8071, 4.5, -3.5, 4.5, 4.5, -3.5, 4.5, -3.5, -3.5])
me_cube_025.materials.append(mat_material_002)
me_cube_025.use_remesh_preserve_volume = False
me_cube_025.use_remesh_preserve_attributes = False
me_cube_025.use_mirror_vertex_groups = False
me_cube_025.update()
me_cube_024 = bpy.data.meshes.new('Cube.024')
me_cube_024.from_pydata([(0.9027, -1.0, -0.05572), (0.9027, -1.0, 0.1443), (0.9027, -0.4, -0.05572), (0.9027, -0.4, 0.1443), (1.003, -1.0, -0.05572), (1.003, -1.0, 0.1443), (1.003, -0.4, -0.05572), (1.003, -0.4, 0.1443)], [], [(0, 1, 3, 2), (2, 3, 7, 6), (6, 7, 5, 4), (4, 5, 1, 0), (2, 6, 4, 0), (7, 3, 1, 5)])
_uv = me_cube_024.uv_layers.new(name='UVMap')
_uv.uv.foreach_set('vector', [0.5, 0.07199, 0.5, -0.03806, 2.124, -0.03806, 2.124, 0.07199, -1.079, 0.07047, -1.079, -0.03655, 0.5, -0.03655, 0.5, 0.07047, 0.9999, 6.324e-05, 0.9999, 0.4, 6.324e-05, 0.4, 6.324e-05, 6.345e-05, -1.124, 0.07199, -1.124, -0.03806, 0.5, -0.03806, 0.5, 0.07199, 1.807, 0.06431, 0.9357, 0.06431, 0.9357, -0.8071, 1.807, -0.8071, 4.5, -3.5, 4.5, 4.5, -3.5, 4.5, -3.5, -3.5])
me_cube_024.materials.append(mat_material_002)
me_cube_024.use_remesh_preserve_volume = False
me_cube_024.use_remesh_preserve_attributes = False
me_cube_024.use_mirror_vertex_groups = False
me_cube_024.update()
me_cube_023 = bpy.data.meshes.new('Cube.023')
me_cube_023.from_pydata([(0.9027, -1.0, -0.6557), (0.9027, -1.0, 0.1443), (0.9027, -0.3, -0.6557), (0.9027, -0.3, 0.1443), (1.003, -1.0, -0.6557), (1.003, -1.0, 0.1443), (1.003, -0.3, -0.6557), (1.003, -0.3, 0.1443)], [], [(0, 1, 3, 2), (2, 3, 7, 6), (6, 7, 5, 4), (4, 5, 1, 0), (2, 6, 4, 0), (7, 3, 1, 5)])
_uv = me_cube_023.uv_layers.new(name='UVMap')
_uv.uv.foreach_set('vector', [0.5, 0.07199, 0.5, -0.03806, 2.124, -0.03806, 2.124, 0.07199, -1.079, 0.07047, -1.079, -0.03655, 0.5, -0.03655, 0.5, 0.07047, 0.9999, 6.324e-05, 0.9999, 0.4, 6.324e-05, 0.4, 6.324e-05, 6.345e-05, -1.124, 0.07199, -1.124, -0.03806, 0.5, -0.03806, 0.5, 0.07199, 1.807, 0.06431, 0.9357, 0.06431, 0.9357, -0.8071, 1.807, -0.8071, 4.5, -3.5, 4.5, 4.5, -3.5, 4.5, -3.5, -3.5])
me_cube_023.materials.append(mat_material_002)
me_cube_023.use_remesh_preserve_volume = False
me_cube_023.use_remesh_preserve_attributes = False
me_cube_023.use_mirror_vertex_groups = False
me_cube_023.update()
me_cube_022 = bpy.data.meshes.new('Cube.022')
me_cube_022.from_pydata([(-0.9973, -1.0, -0.03333), (-0.9973, -1.0, 0.06667), (-0.9973, 1.0, -0.03333), (-0.9973, 1.0, 0.06667), (1.003, -1.0, -0.03333), (1.003, -1.0, 0.06667), (1.003, 1.0, -0.03333), (1.003, 1.0, 0.06667)], [], [(0, 1, 3, 2), (2, 3, 7, 6), (6, 7, 5, 4), (4, 5, 1, 0), (2, 6, 4, 0), (7, 3, 1, 5)])
_uv = me_cube_022.uv_layers.new(name='UVMap')
_uv.uv.foreach_set('vector', [0.5, 0.07199, 0.5, -0.03806, 2.124, -0.03806, 2.124, 0.07199, -1.079, 0.07047, -1.079, -0.03655, 0.5, -0.03655, 0.5, 0.07047, 0.5, 0.07047, 0.5, -0.03655, 2.079, -0.03654, 2.079, 0.07047, -1.124, 0.07199, -1.124, -0.03806, 0.5, -0.03806, 0.5, 0.07199, 1.807, 0.06431, 0.9357, 0.06431, 0.9357, -0.8071, 1.807, -0.8071, 0.9999, 0.9999, 9.998e-05, 0.9999, 0.0001, 9.998e-05, 0.9999, 9.998e-05])
me_cube_022.materials.append(mat_material_002)
me_cube_022.use_remesh_preserve_volume = False
me_cube_022.use_remesh_preserve_attributes = False
me_cube_022.use_mirror_vertex_groups = False
me_cube_022.update()
me_cube_021 = bpy.data.meshes.new('Cube.021')
me_cube_021.from_pydata([(-0.9973, -1.0, 0.04428), (-0.9973, -1.0, 0.1443), (-0.9973, 1.0, 0.04428), (-0.9973, 1.0, 0.1443), (1.003, -1.0, 0.04428), (1.003, -1.0, 0.1443), (1.003, 1.0, 0.04428), (1.003, 1.0, 0.1443)], [], [(0, 1, 3, 2), (2, 3, 7, 6), (6, 7, 5, 4), (4, 5, 1, 0), (2, 6, 4, 0), (7, 3, 1, 5)])
_uv = me_cube_021.uv_layers.new(name='UVMap')
_uv.uv.foreach_set('vector', [0.5, 0.07199, 0.5, -0.03806, 2.124, -0.03806, 2.124, 0.07199, -1.079, 0.07047, -1.079, -0.03655, 0.5, -0.03655, 0.5, 0.07047, 0.5, 0.07047, 0.5, -0.03655, 2.079, -0.03654, 2.079, 0.07047, -1.124, 0.07199, -1.124, -0.03806, 0.5, -0.03806, 0.5, 0.07199, 1.807, 0.06431, 0.9357, 0.06431, 0.9357, -0.8071, 1.807, -0.8071, 0.9999, 0.9999, 9.998e-05, 0.9999, 9.998e-05, 9.998e-05, 0.9999, 9.998e-05])
me_cube_021.materials.append(mat_material_002)
me_cube_021.use_remesh_preserve_volume = False
me_cube_021.use_remesh_preserve_attributes = False
me_cube_021.use_mirror_vertex_groups = False
me_cube_021.update()
me_cube_020 = bpy.data.meshes.new('Cube.020')
me_cube_020.from_pydata([(0.9027, -1.0, -0.6557), (0.9027, -1.0, 0.1443), (0.9027, 1.0, -0.6557), (0.9027, 1.0, 0.1443), (1.003, -1.0, -0.6557), (1.003, -1.0, 0.1443), (1.003, 1.0, -0.6557), (1.003, 1.0, 0.1443)], [], [(0, 1, 3, 2), (2, 3, 7, 6), (6, 7, 5, 4), (4, 5, 1, 0), (2, 6, 4, 0), (7, 3, 1, 5)])
_uv = me_cube_020.uv_layers.new(name='UVMap')
_uv.uv.foreach_set('vector', [0.5, 0.07199, 0.5, -0.03806, 2.124, -0.03806, 2.124, 0.07199, -1.079, 0.07047, -1.079, -0.03655, 0.5, -0.03655, 0.5, 0.07047, 0.9999, 6.324e-05, 0.9999, 0.4, 6.324e-05, 0.4, 6.324e-05, 6.345e-05, -1.124, 0.07199, -1.124, -0.03806, 0.5, -0.03806, 0.5, 0.07199, 1.807, 0.06431, 0.9357, 0.06431, 0.9357, -0.8071, 1.807, -0.8071, 4.5, -3.5, 4.5, 4.5, -3.5, 4.5, -3.5, -3.5])
me_cube_020.materials.append(mat_material_002)
me_cube_020.use_remesh_preserve_volume = False
me_cube_020.use_remesh_preserve_attributes = False
me_cube_020.use_mirror_vertex_groups = False
me_cube_020.update()
me_cube_018 = bpy.data.meshes.new('Cube.018')
me_cube_018.from_pydata([(0.9027, -1.0, -0.6557), (0.9027, -1.0, 0.1443), (0.9027, -0.3, -0.6557), (0.9027, -0.3, 0.1443), (1.003, -1.0, -0.6557), (1.003, -1.0, 0.1443), (1.003, -0.3, -0.6557), (1.003, -0.3, 0.1443)], [], [(0, 1, 3, 2), (2, 3, 7, 6), (6, 7, 5, 4), (4, 5, 1, 0), (2, 6, 4, 0), (7, 3, 1, 5)])
_uv = me_cube_018.uv_layers.new(name='UVMap')
_uv.uv.foreach_set('vector', [0.5, 0.07199, 0.5, -0.03806, 2.124, -0.03806, 2.124, 0.07199, -1.079, 0.07047, -1.079, -0.03655, 0.5, -0.03655, 0.5, 0.07047, 0.9999, 6.324e-05, 0.9999, 0.4, 6.324e-05, 0.4, 6.324e-05, 6.345e-05, -1.124, 0.07199, -1.124, -0.03806, 0.5, -0.03806, 0.5, 0.07199, 1.807, 0.06431, 0.9357, 0.06431, 0.9357, -0.8071, 1.807, -0.8071, 4.5, -3.5, 4.5, 4.5, -3.5, 4.5, -3.5, -3.5])
me_cube_018.materials.append(mat_material_002)
me_cube_018.use_remesh_preserve_volume = False
me_cube_018.use_remesh_preserve_attributes = False
me_cube_018.use_mirror_vertex_groups = False
me_cube_018.update()
me_cube_017 = bpy.data.meshes.new('Cube.017')
me_cube_017.from_pydata([(0.9027, -1.0, -0.05572), (0.9027, -1.0, 0.1443), (0.9027, -0.4, -0.05572), (0.9027, -0.4, 0.1443), (1.003, -1.0, -0.05572), (1.003, -1.0, 0.1443), (1.003, -0.4, -0.05572), (1.003, -0.4, 0.1443)], [], [(0, 1, 3, 2), (2, 3, 7, 6), (6, 7, 5, 4), (4, 5, 1, 0), (2, 6, 4, 0), (7, 3, 1, 5)])
_uv = me_cube_017.uv_layers.new(name='UVMap')
_uv.uv.foreach_set('vector', [0.5, 0.07199, 0.5, -0.03806, 2.124, -0.03806, 2.124, 0.07199, -1.079, 0.07047, -1.079, -0.03655, 0.5, -0.03655, 0.5, 0.07047, 0.9999, 6.324e-05, 0.9999, 0.4, 6.324e-05, 0.4, 6.324e-05, 6.345e-05, -1.124, 0.07199, -1.124, -0.03806, 0.5, -0.03806, 0.5, 0.07199, 1.807, 0.06431, 0.9357, 0.06431, 0.9357, -0.8071, 1.807, -0.8071, 4.5, -3.5, 4.5, 4.5, -3.5, 4.5, -3.5, -3.5])
me_cube_017.materials.append(mat_material_002)
me_cube_017.use_remesh_preserve_volume = False
me_cube_017.use_remesh_preserve_attributes = False
me_cube_017.use_mirror_vertex_groups = False
me_cube_017.update()
me_cube_012 = bpy.data.meshes.new('Cube.012')
me_cube_012.from_pydata([(0.9027, -1.0, -0.6557), (0.9027, -1.0, 0.1443), (0.9027, -0.3, -0.6557), (0.9027, -0.3, 0.1443), (1.003, -1.0, -0.6557), (1.003, -1.0, 0.1443), (1.003, -0.3, -0.6557), (1.003, -0.3, 0.1443)], [], [(0, 1, 3, 2), (2, 3, 7, 6), (6, 7, 5, 4), (4, 5, 1, 0), (2, 6, 4, 0), (7, 3, 1, 5)])
_uv = me_cube_012.uv_layers.new(name='UVMap')
_uv.uv.foreach_set('vector', [0.5, 0.07199, 0.5, -0.03806, 2.124, -0.03806, 2.124, 0.07199, -1.079, 0.07047, -1.079, -0.03655, 0.5, -0.03655, 0.5, 0.07047, 0.9999, 6.324e-05, 0.9999, 0.4, 6.324e-05, 0.4, 6.324e-05, 6.345e-05, -1.124, 0.07199, -1.124, -0.03806, 0.5, -0.03806, 0.5, 0.07199, 1.807, 0.06431, 0.9357, 0.06431, 0.9357, -0.8071, 1.807, -0.8071, 4.5, -3.5, 4.5, 4.5, -3.5, 4.5, -3.5, -3.5])
me_cube_012.materials.append(mat_material_002)
me_cube_012.use_remesh_preserve_volume = False
me_cube_012.use_remesh_preserve_attributes = False
me_cube_012.use_mirror_vertex_groups = False
me_cube_012.update()
me_cube_011 = bpy.data.meshes.new('Cube.011')
me_cube_011.from_pydata([(0.9027, -1.0, -0.6557), (0.9027, -1.0, 0.1443), (0.9027, -0.3, -0.6557), (0.9027, -0.3, 0.1443), (1.003, -1.0, -0.6557), (1.003, -1.0, 0.1443), (1.003, -0.3, -0.6557), (1.003, -0.3, 0.1443)], [], [(0, 1, 3, 2), (2, 3, 7, 6), (6, 7, 5, 4), (4, 5, 1, 0), (2, 6, 4, 0), (7, 3, 1, 5)])
_uv = me_cube_011.uv_layers.new(name='UVMap')
_uv.uv.foreach_set('vector', [0.5, 0.07199, 0.5, -0.03806, 2.124, -0.03806, 2.124, 0.07199, -1.079, 0.07047, -1.079, -0.03655, 0.5, -0.03655, 0.5, 0.07047, 0.9999, 6.324e-05, 0.9999, 0.4, 6.324e-05, 0.4, 6.324e-05, 6.345e-05, -1.124, 0.07199, -1.124, -0.03806, 0.5, -0.03806, 0.5, 0.07199, 1.807, 0.06431, 0.9357, 0.06431, 0.9357, -0.8071, 1.807, -0.8071, 4.5, -3.5, 4.5, 4.5, -3.5, 4.5, -3.5, -3.5])
me_cube_011.materials.append(mat_material_002)
me_cube_011.use_remesh_preserve_volume = False
me_cube_011.use_remesh_preserve_attributes = False
me_cube_011.use_mirror_vertex_groups = False
me_cube_011.update()
me_cube_010 = bpy.data.meshes.new('Cube.010')
me_cube_010.from_pydata([(0.9027, -1.0, -0.05572), (0.9027, -1.0, 0.1443), (0.9027, -0.4, -0.05572), (0.9027, -0.4, 0.1443), (1.003, -1.0, -0.05572), (1.003, -1.0, 0.1443), (1.003, -0.4, -0.05572), (1.003, -0.4, 0.1443)], [], [(0, 1, 3, 2), (2, 3, 7, 6), (6, 7, 5, 4), (4, 5, 1, 0), (2, 6, 4, 0), (7, 3, 1, 5)])
_uv = me_cube_010.uv_layers.new(name='UVMap')
_uv.uv.foreach_set('vector', [0.5, 0.07199, 0.5, -0.03806, 2.124, -0.03806, 2.124, 0.07199, -1.079, 0.07047, -1.079, -0.03655, 0.5, -0.03655, 0.5, 0.07047, 0.9999, 6.324e-05, 0.9999, 0.4, 6.324e-05, 0.4, 6.324e-05, 6.345e-05, -1.124, 0.07199, -1.124, -0.03806, 0.5, -0.03806, 0.5, 0.07199, 1.807, 0.06431, 0.9357, 0.06431, 0.9357, -0.8071, 1.807, -0.8071, 4.5, -3.5, 4.5, 4.5, -3.5, 4.5, -3.5, -3.5])
me_cube_010.materials.append(mat_material_002)
me_cube_010.use_remesh_preserve_volume = False
me_cube_010.use_remesh_preserve_attributes = False
me_cube_010.use_mirror_vertex_groups = False
me_cube_010.update()
me_cube_009 = bpy.data.meshes.new('Cube.009')
me_cube_009.from_pydata([(0.9027, -1.0, -0.05572), (0.9027, -1.0, 0.1443), (0.9027, -0.4, -0.05572), (0.9027, -0.4, 0.1443), (1.003, -1.0, -0.05572), (1.003, -1.0, 0.1443), (1.003, -0.4, -0.05572), (1.003, -0.4, 0.1443)], [], [(0, 1, 3, 2), (2, 3, 7, 6), (6, 7, 5, 4), (4, 5, 1, 0), (2, 6, 4, 0), (7, 3, 1, 5)])
_uv = me_cube_009.uv_layers.new(name='UVMap')
_uv.uv.foreach_set('vector', [0.5, 0.07199, 0.5, -0.03806, 2.124, -0.03806, 2.124, 0.07199, -1.079, 0.07047, -1.079, -0.03655, 0.5, -0.03655, 0.5, 0.07047, 0.9999, 6.324e-05, 0.9999, 0.4, 6.324e-05, 0.4, 6.324e-05, 6.345e-05, -1.124, 0.07199, -1.124, -0.03806, 0.5, -0.03806, 0.5, 0.07199, 1.807, 0.06431, 0.9357, 0.06431, 0.9357, -0.8071, 1.807, -0.8071, 4.5, -3.5, 4.5, 4.5, -3.5, 4.5, -3.5, -3.5])
me_cube_009.materials.append(mat_material_002)
me_cube_009.use_remesh_preserve_volume = False
me_cube_009.use_remesh_preserve_attributes = False
me_cube_009.use_mirror_vertex_groups = False
me_cube_009.update()
me_cube_008 = bpy.data.meshes.new('Cube.008')
me_cube_008.from_pydata([(0.9027, -1.0, -0.05572), (0.9027, -1.0, 0.1443), (0.9027, -0.4, -0.05572), (0.9027, -0.4, 0.1443), (1.003, -1.0, -0.05572), (1.003, -1.0, 0.1443), (1.003, -0.4, -0.05572), (1.003, -0.4, 0.1443)], [], [(0, 1, 3, 2), (2, 3, 7, 6), (6, 7, 5, 4), (4, 5, 1, 0), (2, 6, 4, 0), (7, 3, 1, 5)])
_uv = me_cube_008.uv_layers.new(name='UVMap')
_uv.uv.foreach_set('vector', [0.5, 0.07199, 0.5, -0.03806, 2.124, -0.03806, 2.124, 0.07199, -1.079, 0.07047, -1.079, -0.03655, 0.5, -0.03655, 0.5, 0.07047, 0.9999, 6.324e-05, 0.9999, 0.4, 6.324e-05, 0.4, 6.324e-05, 6.345e-05, -1.124, 0.07199, -1.124, -0.03806, 0.5, -0.03806, 0.5, 0.07199, 1.807, 0.06431, 0.9357, 0.06431, 0.9357, -0.8071, 1.807, -0.8071, 4.5, -3.5, 4.5, 4.5, -3.5, 4.5, -3.5, -3.5])
me_cube_008.materials.append(mat_material_002)
me_cube_008.use_remesh_preserve_volume = False
me_cube_008.use_remesh_preserve_attributes = False
me_cube_008.use_mirror_vertex_groups = False
me_cube_008.update()
me_cube_007 = bpy.data.meshes.new('Cube.007')
me_cube_007.from_pydata([(0.9027, -1.0, -0.05572), (0.9027, -1.0, 0.1443), (0.9027, -0.4, -0.05572), (0.9027, -0.4, 0.1443), (1.003, -1.0, -0.05572), (1.003, -1.0, 0.1443), (1.003, -0.4, -0.05572), (1.003, -0.4, 0.1443)], [], [(0, 1, 3, 2), (2, 3, 7, 6), (6, 7, 5, 4), (4, 5, 1, 0), (2, 6, 4, 0), (7, 3, 1, 5)])
_uv = me_cube_007.uv_layers.new(name='UVMap')
_uv.uv.foreach_set('vector', [0.5, 0.07199, 0.5, -0.03806, 2.124, -0.03806, 2.124, 0.07199, -1.079, 0.07047, -1.079, -0.03655, 0.5, -0.03655, 0.5, 0.07047, 0.9999, 6.324e-05, 0.9999, 0.4, 6.324e-05, 0.4, 6.324e-05, 6.345e-05, -1.124, 0.07199, -1.124, -0.03806, 0.5, -0.03806, 0.5, 0.07199, 1.807, 0.06431, 0.9357, 0.06431, 0.9357, -0.8071, 1.807, -0.8071, 4.5, -3.5, 4.5, 4.5, -3.5, 4.5, -3.5, -3.5])
me_cube_007.materials.append(mat_material_002)
me_cube_007.use_remesh_preserve_volume = False
me_cube_007.use_remesh_preserve_attributes = False
me_cube_007.use_mirror_vertex_groups = False
me_cube_007.update()
me_cube_006 = bpy.data.meshes.new('Cube.006')
me_cube_006.from_pydata([(0.9027, -1.0, -0.6557), (0.9027, -1.0, 0.1443), (0.9027, -0.3, -0.6557), (0.9027, -0.3, 0.1443), (1.003, -1.0, -0.6557), (1.003, -1.0, 0.1443), (1.003, -0.3, -0.6557), (1.003, -0.3, 0.1443)], [], [(0, 1, 3, 2), (2, 3, 7, 6), (6, 7, 5, 4), (4, 5, 1, 0), (2, 6, 4, 0), (7, 3, 1, 5)])
_uv = me_cube_006.uv_layers.new(name='UVMap')
_uv.uv.foreach_set('vector', [0.5, 0.07199, 0.5, -0.03806, 2.124, -0.03806, 2.124, 0.07199, -1.079, 0.07047, -1.079, -0.03655, 0.5, -0.03655, 0.5, 0.07047, 0.9999, 6.324e-05, 0.9999, 0.4, 6.324e-05, 0.4, 6.324e-05, 6.345e-05, -1.124, 0.07199, -1.124, -0.03806, 0.5, -0.03806, 0.5, 0.07199, 1.807, 0.06431, 0.9357, 0.06431, 0.9357, -0.8071, 1.807, -0.8071, 4.5, -3.5, 4.5, 4.5, -3.5, 4.5, -3.5, -3.5])
me_cube_006.materials.append(mat_material_002)
me_cube_006.use_remesh_preserve_volume = False
me_cube_006.use_remesh_preserve_attributes = False
me_cube_006.use_mirror_vertex_groups = False
me_cube_006.update()
me_cube_005 = bpy.data.meshes.new('Cube.005')
me_cube_005.from_pydata([(0.9027, -1.0, -0.6557), (0.9027, -1.0, 0.1443), (0.9027, -0.3, -0.6557), (0.9027, -0.3, 0.1443), (1.003, -1.0, -0.6557), (1.003, -1.0, 0.1443), (1.003, -0.3, -0.6557), (1.003, -0.3, 0.1443)], [], [(0, 1, 3, 2), (2, 3, 7, 6), (6, 7, 5, 4), (4, 5, 1, 0), (2, 6, 4, 0), (7, 3, 1, 5)])
_uv = me_cube_005.uv_layers.new(name='UVMap')
_uv.uv.foreach_set('vector', [0.5, 0.07199, 0.5, -0.03806, 2.124, -0.03806, 2.124, 0.07199, -1.079, 0.07047, -1.079, -0.03655, 0.5, -0.03655, 0.5, 0.07047, 0.9999, 6.324e-05, 0.9999, 0.4, 6.324e-05, 0.4, 6.324e-05, 6.345e-05, -1.124, 0.07199, -1.124, -0.03806, 0.5, -0.03806, 0.5, 0.07199, 1.807, 0.06431, 0.9357, 0.06431, 0.9357, -0.8071, 1.807, -0.8071, 4.5, -3.5, 4.5, 4.5, -3.5, 4.5, -3.5, -3.5])
me_cube_005.materials.append(mat_material_002)
me_cube_005.use_remesh_preserve_volume = False
me_cube_005.use_remesh_preserve_attributes = False
me_cube_005.use_mirror_vertex_groups = False
me_cube_005.update()
me_cube_000 = bpy.data.meshes.new('Cube.000')
me_cube_000.from_pydata([(-0.9973, -1.0, 0.04428), (-0.9973, -1.0, 0.1443), (-0.9973, 1.0, 0.04428), (-0.9973, 1.0, 0.1443), (1.003, -1.0, 0.04428), (1.003, -1.0, 0.1443), (1.003, 1.0, 0.04428), (1.003, 1.0, 0.1443)], [], [(0, 1, 3, 2), (2, 3, 7, 6), (6, 7, 5, 4), (4, 5, 1, 0), (2, 6, 4, 0), (7, 3, 1, 5)])
_uv = me_cube_000.uv_layers.new(name='UVMap')
_uv.uv.foreach_set('vector', [0.5, 0.07199, 0.5, -0.03806, 2.124, -0.03806, 2.124, 0.07199, -1.079, 0.07047, -1.079, -0.03655, 0.5, -0.03655, 0.5, 0.07047, 0.5, 0.07047, 0.5, -0.03655, 2.079, -0.03654, 2.079, 0.07047, -1.124, 0.07199, -1.124, -0.03806, 0.5, -0.03806, 0.5, 0.07199, 1.807, 0.06431, 0.9357, 0.06431, 0.9357, -0.8071, 1.807, -0.8071, 0.9999, 0.9999, 9.998e-05, 0.9999, 9.998e-05, 9.998e-05, 0.9999, 9.998e-05])
me_cube_000.materials.append(mat_material_002)
me_cube_000.use_remesh_preserve_volume = False
me_cube_000.use_remesh_preserve_attributes = False
me_cube_000.use_mirror_vertex_groups = False
me_cube_000.update()
me_cube_001 = bpy.data.meshes.new('Cube.001')
me_cube_001.from_pydata([(-0.9973, -1.0, -0.03333), (-0.9973, -1.0, 0.06667), (-0.9973, 1.0, -0.03333), (-0.9973, 1.0, 0.06667), (1.003, -1.0, -0.03333), (1.003, -1.0, 0.06667), (1.003, 1.0, -0.03333), (1.003, 1.0, 0.06667)], [], [(0, 1, 3, 2), (2, 3, 7, 6), (6, 7, 5, 4), (4, 5, 1, 0), (2, 6, 4, 0), (7, 3, 1, 5)])
_uv = me_cube_001.uv_layers.new(name='UVMap')
_uv.uv.foreach_set('vector', [0.5, 0.07199, 0.5, -0.03806, 2.124, -0.03806, 2.124, 0.07199, -1.079, 0.07047, -1.079, -0.03655, 0.5, -0.03655, 0.5, 0.07047, 0.5, 0.07047, 0.5, -0.03655, 2.079, -0.03654, 2.079, 0.07047, -1.124, 0.07199, -1.124, -0.03806, 0.5, -0.03806, 0.5, 0.07199, 1.807, 0.06431, 0.9357, 0.06431, 0.9357, -0.8071, 1.807, -0.8071, 0.9999, 0.9999, 9.998e-05, 0.9999, 0.0001, 9.998e-05, 0.9999, 9.998e-05])
me_cube_001.materials.append(mat_material_002)
me_cube_001.use_remesh_preserve_volume = False
me_cube_001.use_remesh_preserve_attributes = False
me_cube_001.use_mirror_vertex_groups = False
me_cube_001.update()

# ---- objects
ob_cube_036 = bpy.data.objects.new('Cube.036', me_cube_047)
ob_cube_035 = bpy.data.objects.new('Cube.035', me_cube_046)
ob_cube_033 = bpy.data.objects.new('Cube.033', me_cube_045)
ob_cube_032 = bpy.data.objects.new('Cube.032', me_cube_044)
ob_cube_030 = bpy.data.objects.new('Cube.030', me_cube_043)
ob_cube_034 = bpy.data.objects.new('Cube.034', me_cube_042)
ob_cube_031 = bpy.data.objects.new('Cube.031', me_cube_039)
ob_corridorgroup_002 = bpy.data.objects.new('CorridorGroup.002', None)
ob_corridorgroup_001 = bpy.data.objects.new('CorridorGroup.001', None)
ob_corridorgroup = bpy.data.objects.new('CorridorGroup', None)
ob_cube_029 = bpy.data.objects.new('Cube.029', me_cube_037)
ob_cube_028 = bpy.data.objects.new('Cube.028', me_cube_036)
ob_cube_027 = bpy.data.objects.new('Cube.027', me_cube_035)
ob_cube_015 = bpy.data.objects.new('Cube.015', me_cube_034)
ob_cube_014 = bpy.data.objects.new('Cube.014', me_cube_033)
ob_cube_013 = bpy.data.objects.new('Cube.013', me_cube_032)
ob_cube_004 = bpy.data.objects.new('Cube.004', me_cube_031)
ob_cube_003 = bpy.data.objects.new('Cube.003', me_cube_030)
ob_cube_012 = bpy.data.objects.new('Cube.012', me_cube_029)
ob_cube_026 = bpy.data.objects.new('Cube.026', me_cube_028)
ob_cube_025 = bpy.data.objects.new('Cube.025', me_cube_027)
ob_cube_024 = bpy.data.objects.new('Cube.024', me_cube_026)
ob_cube_018 = bpy.data.objects.new('Cube.018', me_cube_025)
ob_cube_023 = bpy.data.objects.new('Cube.023', me_cube_024)
ob_cube_022 = bpy.data.objects.new('Cube.022', me_cube_023)
ob_cube_021 = bpy.data.objects.new('Cube.021', me_cube_022)
ob_point_000 = bpy.data.objects.new('Point.000', light_point_000)
ob_cube_020 = bpy.data.objects.new('Cube.020', me_cube_021)
ob_cube_019 = bpy.data.objects.new('Cube.019', me_cube_020)
ob_cube_017 = bpy.data.objects.new('Cube.017', me_cube_018)
ob_cube_016 = bpy.data.objects.new('Cube.016', me_cube_017)
ob_cornergroup_002 = bpy.data.objects.new('CornerGroup.002', None)
ob_cornergroup_001 = bpy.data.objects.new('CornerGroup.001', None)
ob_cornergroup = bpy.data.objects.new('CornerGroup', None)
ob_cube_011 = bpy.data.objects.new('Cube.011', me_cube_012)
ob_cube_010 = bpy.data.objects.new('Cube.010', me_cube_011)
ob_cube_009 = bpy.data.objects.new('Cube.009', me_cube_010)
ob_cube_002 = bpy.data.objects.new('Cube.002', me_cube_009)
ob_cube_008 = bpy.data.objects.new('Cube.008', me_cube_008)
ob_cube_007 = bpy.data.objects.new('Cube.007', me_cube_007)
ob_cube_006 = bpy.data.objects.new('Cube.006', me_cube_006)
ob_cube_005 = bpy.data.objects.new('Cube.005', me_cube_005)
ob_cube_001 = bpy.data.objects.new('Cube.001', me_cube_000)
ob_point_004 = bpy.data.objects.new('Point.004', light_point_004)
ob_cube = bpy.data.objects.new('Cube', me_cube_001)
ob_roomgroup_003 = bpy.data.objects.new('RoomGroup.003', None)
ob_roomgroup_002 = bpy.data.objects.new('RoomGroup.002', None)
ob_roomgroup_001 = bpy.data.objects.new('RoomGroup.001', None)
ob_roomgroup = bpy.data.objects.new('RoomGroup', None)
ob_point_003 = bpy.data.objects.new('Point.003', light_point_003)
ob_point_001 = bpy.data.objects.new('Point.001', light_point_001)

# ---- transforms, parenting, visibility, modifiers, constraints
ob_cube_036.location = (1.965, -0.2188, 2.999)
ob_cube_036.rotation_euler = (1.192e-07, 7.854, 0.0)
ob_cube_036.lineart.crease_threshold = 0.0
ob_cube_035.location = (-2.12, -0.2188, 2.999)
ob_cube_035.rotation_euler = (1.192e-07, 4.712, 0.0)
ob_cube_035.lineart.crease_threshold = 0.0
ob_cube_033.location = (-1.381, -12.0, 1.609)
ob_cube_033.rotation_euler = (-0.0, 4.712, 0.0)
ob_cube_033.lineart.crease_threshold = 0.0
ob_cube_032.location = (-0.03886, -0.2188, -0.08396)
ob_cube_032.rotation_euler = (-0.0, 3.142, -0.0)
ob_cube_032.lineart.crease_threshold = 0.0
ob_cube_030.location = (0.9677, -12.03, 7.609)
ob_cube_030.rotation_euler = (-0.0, 3.142, -0.0)
ob_cube_030.lineart.crease_threshold = 0.0
ob_cube_034.location = (-1.032, -12.09, -1.603)
ob_cube_034.lineart.crease_threshold = 0.0
ob_cube_031.location = (-1.032, -12.09, -1.603)
ob_cube_031.lineart.crease_threshold = 0.0
ob_corridorgroup_002.location = (-0.03886, -0.2188, -0.08396)
ob_corridorgroup_002.rotation_euler = (0.0, -0.0, 3.142)
ob_corridorgroup_002.empty_image_offset = (0.0, 0.0)
ob_corridorgroup_002.show_instancer_for_render = False
ob_corridorgroup_002.instance_type = 'COLLECTION'
ob_corridorgroup_002.lineart.crease_threshold = 0.0
ob_corridorgroup_001.location = (0.1268, 0.2369, 2.388e-05)
ob_corridorgroup_001.rotation_euler = (0.0, -0.0, -1.571)
ob_corridorgroup_001.empty_image_offset = (0.0, 0.0)
ob_corridorgroup_001.show_instancer_for_render = False
ob_corridorgroup_001.instance_type = 'COLLECTION'
ob_corridorgroup_001.lineart.crease_threshold = 0.0
ob_corridorgroup.location = (0.1268, 0.2369, 2.388e-05)
ob_corridorgroup.rotation_euler = (0.0, -0.0, 1.571)
ob_corridorgroup.empty_image_offset = (0.0, 0.0)
ob_corridorgroup.show_instancer_for_render = False
ob_corridorgroup.instance_type = 'COLLECTION'
ob_corridorgroup.lineart.crease_threshold = 0.0
ob_cube_029.location = (6.971, 20.04, -0.4428)
ob_cube_029.rotation_euler = (0.0, 0.0, 4.712)
ob_cube_029.scale = (10.0, 10.0, 10.0)
ob_cube_029.lineart.crease_threshold = 0.0
ob_cube_028.location = (6.971, 20.04, 5.557)
ob_cube_028.rotation_euler = (0.0, 0.0, 4.712)
ob_cube_028.scale = (10.0, 10.0, 10.0)
ob_cube_028.lineart.crease_threshold = 0.0
ob_cube_027.location = (12.97, 20.04, 5.557)
ob_cube_027.rotation_euler = (0.0, 0.0, 4.712)
ob_cube_027.scale = (10.0, 10.0, 10.0)
ob_cube_027.lineart.crease_threshold = 0.0
ob_cube_015.location = (-0.0287, 20.04, 5.557)
ob_cube_015.rotation_euler = (0.0, 0.0, 4.712)
ob_cube_015.scale = (10.0, 10.0, 10.0)
ob_cube_015.lineart.crease_threshold = 0.0
ob_cube_014.location = (-0.0287, -0.9567, 5.557)
ob_cube_014.rotation_euler = (0.0, 0.0, 4.712)
ob_cube_014.scale = (10.0, 10.0, 10.0)
ob_cube_014.lineart.crease_threshold = 0.0
ob_cube_013.location = (12.97, -0.9567, 5.557)
ob_cube_013.rotation_euler = (0.0, 0.0, 4.712)
ob_cube_013.scale = (10.0, 10.0, 10.0)
ob_cube_013.lineart.crease_threshold = 0.0
ob_cube_004.location = (6.971, -0.9567, 5.557)
ob_cube_004.rotation_euler = (0.0, 0.0, 4.712)
ob_cube_004.scale = (10.0, 10.0, 10.0)
ob_cube_004.lineart.crease_threshold = 0.0
ob_cube_003.location = (6.971, -0.9567, -0.4428)
ob_cube_003.rotation_euler = (0.0, 0.0, 4.712)
ob_cube_003.scale = (10.0, 10.0, 10.0)
ob_cube_003.lineart.crease_threshold = 0.0
ob_cube_012.location = (-51.0, 49.97, 15.56)
ob_cube_012.rotation_euler = (0.0, -0.0, 3.142)
ob_cube_012.scale = (10.0, 10.0, 10.0)
ob_cube_012.lineart.crease_threshold = 0.0
ob_cube_026.location = (-42.93, 49.05, 9.557)
ob_cube_026.rotation_euler = (0.0, 0.0, 4.712)
ob_cube_026.scale = (10.0, 10.0, 10.0)
ob_cube_026.lineart.crease_threshold = 0.0
ob_cube_025.location = (-49.93, 49.05, 15.56)
ob_cube_025.rotation_euler = (0.0, 0.0, 4.712)
ob_cube_025.scale = (10.0, 10.0, 10.0)
ob_cube_025.lineart.crease_threshold = 0.0
ob_cube_024.location = (-36.93, 49.05, 15.56)
ob_cube_024.rotation_euler = (0.0, 0.0, 4.712)
ob_cube_024.scale = (10.0, 10.0, 10.0)
ob_cube_024.lineart.crease_threshold = 0.0
ob_cube_018.location = (-42.93, 49.05, 15.56)
ob_cube_018.rotation_euler = (0.0, 0.0, 4.712)
ob_cube_018.scale = (10.0, 10.0, 10.0)
ob_cube_018.lineart.crease_threshold = 0.0
ob_cube_023.location = (-29.96, 43.01, 15.56)
ob_cube_023.rotation_euler = (0.0, -0.0, 3.142)
ob_cube_023.scale = (10.0, 10.0, 10.0)
ob_cube_023.lineart.crease_threshold = 0.0
ob_cube_022.location = (-29.96, 37.01, 15.56)
ob_cube_022.rotation_euler = (0.0, -0.0, 3.142)
ob_cube_022.scale = (10.0, 10.0, 10.0)
ob_cube_022.lineart.crease_threshold = 0.0
ob_cube_021.location = (-49.96, 50.01, 9.333)
ob_cube_021.scale = (10.0, 10.0, 10.0)
ob_cube_021.lineart.crease_threshold = 0.0
ob_point_000.location = (-44.2, 52.01, 13.03)
ob_point_000.lineart.crease_threshold = 0.0
ob_cube_020.location = (-49.96, 50.01, 15.56)
ob_cube_020.scale = (10.0, 10.0, 10.0)
ob_cube_020.lineart.crease_threshold = 0.0
ob_cube_019.location = (-49.96, 51.01, 15.56)
ob_cube_019.rotation_euler = (0.0, -0.0, 1.571)
ob_cube_019.scale = (10.0, 10.0, 10.0)
ob_cube_019.lineart.crease_threshold = 0.0
ob_cube_017.location = (-29.96, 50.01, 15.56)
ob_cube_017.rotation_euler = (0.0, -0.0, 3.142)
ob_cube_017.scale = (10.0, 10.0, 10.0)
ob_cube_017.lineart.crease_threshold = 0.0
ob_cube_016.location = (-29.96, 43.01, 9.557)
ob_cube_016.rotation_euler = (0.0, -0.0, 3.142)
ob_cube_016.scale = (10.0, 10.0, 10.0)
ob_cube_016.lineart.crease_threshold = 0.0
ob_cornergroup_002.location = (0.5193, 0.4273, -0.08397)
ob_cornergroup_002.rotation_euler = (0.0, -0.0, 3.142)
ob_cornergroup_002.empty_image_offset = (0.0, 0.0)
ob_cornergroup_002.show_instancer_for_render = False
ob_cornergroup_002.instance_type = 'COLLECTION'
ob_cornergroup_002.lineart.crease_threshold = 0.0
ob_cornergroup_001.location = (-0.4351, -0.04992, -0.08397)
ob_cornergroup_001.rotation_euler = (0.0, -0.0, -1.571)
ob_cornergroup_001.empty_image_offset = (0.0, 0.0)
ob_cornergroup_001.show_instancer_for_render = False
ob_cornergroup_001.instance_type = 'COLLECTION'
ob_cornergroup_001.lineart.crease_threshold = 0.0
ob_cornergroup.location = (-0.1965, 0.4273, -0.08397)
ob_cornergroup.rotation_euler = (0.0, -0.0, 1.571)
ob_cornergroup.empty_image_offset = (0.0, 0.0)
ob_cornergroup.show_instancer_for_render = False
ob_cornergroup.instance_type = 'COLLECTION'
ob_cornergroup.lineart.crease_threshold = 0.0
ob_cube_011.location = (-1.027, -0.0001125, 5.557)
ob_cube_011.rotation_euler = (0.0, -0.0, 3.142)
ob_cube_011.scale = (10.0, 10.0, 10.0)
ob_cube_011.lineart.crease_threshold = 0.0
ob_cube_010.location = (-1.027, -13.0, 5.557)
ob_cube_010.rotation_euler = (0.0, -0.0, 3.142)
ob_cube_010.scale = (10.0, 10.0, 10.0)
ob_cube_010.lineart.crease_threshold = 0.0
ob_cube_009.location = (-1.027, -7.0, 5.557)
ob_cube_009.rotation_euler = (0.0, -0.0, 3.142)
ob_cube_009.scale = (10.0, 10.0, 10.0)
ob_cube_009.lineart.crease_threshold = 0.0
ob_cube_002.location = (-1.027, -7.0, -0.4428)
ob_cube_002.rotation_euler = (0.0, -0.0, 3.142)
ob_cube_002.scale = (10.0, 10.0, 10.0)
ob_cube_002.lineart.crease_threshold = 0.0
ob_cube_008.location = (19.97, -7.0, -0.4428)
ob_cube_008.rotation_euler = (0.0, -0.0, 3.142)
ob_cube_008.scale = (10.0, 10.0, 10.0)
ob_cube_008.lineart.crease_threshold = 0.0
ob_cube_007.location = (19.97, -7.0, 5.557)
ob_cube_007.rotation_euler = (0.0, -0.0, 3.142)
ob_cube_007.scale = (10.0, 10.0, 10.0)
ob_cube_007.lineart.crease_threshold = 0.0
ob_cube_006.location = (19.97, -13.0, 5.557)
ob_cube_006.rotation_euler = (0.0, -0.0, 3.142)
ob_cube_006.scale = (10.0, 10.0, 10.0)
ob_cube_006.lineart.crease_threshold = 0.0
ob_cube_005.location = (19.97, -0.0001125, 5.557)
ob_cube_005.rotation_euler = (0.0, -0.0, 3.142)
ob_cube_005.scale = (10.0, 10.0, 10.0)
ob_cube_005.lineart.crease_threshold = 0.0
ob_cube_001.location = (-0.02709, -0.0001129, 5.557)
ob_cube_001.scale = (10.0, 10.0, 10.0)
ob_cube_001.lineart.crease_threshold = 0.0
ob_point_004.location = (5.727, 1.999, 3.035)
ob_point_004.lineart.crease_threshold = 0.0
ob_cube.location = (-0.02709, -0.0001129, -0.6667)
ob_cube.scale = (10.0, 10.0, 10.0)
ob_cube.lineart.crease_threshold = 0.0
ob_roomgroup_003.location = (-0.3819, 50.19, 1.145e-05)
ob_roomgroup_003.rotation_euler = (0.0, -0.0, 1.571)
ob_roomgroup_003.empty_image_offset = (0.0, 0.0)
ob_roomgroup_003.show_instancer_for_render = False
ob_roomgroup_003.instance_type = 'COLLECTION'
ob_roomgroup_003.lineart.crease_threshold = 0.0
ob_roomgroup_002.location = (-0.3819, -49.81, 1.145e-05)
ob_roomgroup_002.rotation_euler = (0.0, -0.0, 1.571)
ob_roomgroup_002.empty_image_offset = (0.0, 0.0)
ob_roomgroup_002.show_instancer_for_render = False
ob_roomgroup_002.instance_type = 'COLLECTION'
ob_roomgroup_002.lineart.crease_threshold = 0.0
ob_roomgroup_001.location = (-50.38, 0.1948, 1.145e-05)
ob_roomgroup_001.empty_image_offset = (0.0, 0.0)
ob_roomgroup_001.show_instancer_for_render = False
ob_roomgroup_001.instance_type = 'COLLECTION'
ob_roomgroup_001.lineart.crease_threshold = 0.0
ob_roomgroup.location = (49.62, 0.1948, 1.145e-05)
ob_roomgroup.empty_image_offset = (0.0, 0.0)
ob_roomgroup.show_instancer_for_render = False
ob_roomgroup.instance_type = 'COLLECTION'
ob_roomgroup.lineart.crease_threshold = 0.0
ob_point_003.location = (-31.26, 0.559, 21.28)
ob_point_003.scale = (10.0, 10.0, 10.0)
ob_point_003.lineart.crease_threshold = 0.0
ob_point_001.location = (22.65, -1.238, 21.28)
ob_point_001.scale = (10.0, 10.0, 10.0)
ob_point_001.lineart.crease_threshold = 0.0
ob_corridorgroup_002.instance_collection = col_corridorgroup
ob_corridorgroup_001.instance_collection = col_corridorgroup
ob_corridorgroup.instance_collection = col_corridorgroup
ob_cornergroup_002.instance_collection = col_cornergroup
ob_cornergroup_001.instance_collection = col_cornergroup
ob_cornergroup.instance_collection = col_cornergroup
ob_roomgroup_003.instance_collection = col_roomgroup
ob_roomgroup_002.instance_collection = col_roomgroup
ob_roomgroup_001.instance_collection = col_roomgroup
ob_roomgroup.instance_collection = col_roomgroup

# ---- collection membership
col_collection_1.objects.link(ob_cube_036)
col_collection_1.objects.link(ob_cube_035)
col_collection_1.objects.link(ob_cube_033)
col_collection_1.objects.link(ob_cube_032)
col_collection_1.objects.link(ob_cube_030)
col_collection_1.objects.link(ob_cube_034)
col_collection_1.objects.link(ob_cube_031)
col_collection_1.objects.link(ob_corridorgroup_002)
col_collection_1.objects.link(ob_corridorgroup_001)
col_collection_1.objects.link(ob_corridorgroup)
col_collection_1.objects.link(ob_cube_029)
col_collection_1.objects.link(ob_cube_028)
col_collection_1.objects.link(ob_cube_027)
col_collection_1.objects.link(ob_cube_015)
col_collection_1.objects.link(ob_cube_014)
col_collection_1.objects.link(ob_cube_013)
col_collection_1.objects.link(ob_cube_004)
col_collection_1.objects.link(ob_cube_003)
col_collection_1.objects.link(ob_cube_012)
col_collection_1.objects.link(ob_cube_026)
col_collection_1.objects.link(ob_cube_025)
col_collection_1.objects.link(ob_cube_024)
col_collection_1.objects.link(ob_cube_018)
col_collection_1.objects.link(ob_cube_023)
col_collection_1.objects.link(ob_cube_022)
col_collection_1.objects.link(ob_cube_021)
col_collection_1.objects.link(ob_point_000)
col_collection_1.objects.link(ob_cube_020)
col_collection_1.objects.link(ob_cube_019)
col_collection_1.objects.link(ob_cube_017)
col_collection_1.objects.link(ob_cube_016)
col_collection_1.objects.link(ob_cornergroup_002)
col_collection_1.objects.link(ob_cornergroup_001)
col_collection_1.objects.link(ob_cornergroup)
col_collection_1.objects.link(ob_cube_011)
col_collection_1.objects.link(ob_cube_010)
col_collection_1.objects.link(ob_cube_009)
col_collection_1.objects.link(ob_cube_002)
col_collection_1.objects.link(ob_cube_008)
col_collection_1.objects.link(ob_cube_007)
col_collection_1.objects.link(ob_cube_006)
col_collection_1.objects.link(ob_cube_005)
col_collection_1.objects.link(ob_cube_001)
col_collection_1.objects.link(ob_point_004)
col_collection_1.objects.link(ob_cube)
col_collection_1.objects.link(ob_roomgroup_003)
col_collection_1.objects.link(ob_roomgroup_002)
col_collection_1.objects.link(ob_roomgroup_001)
col_collection_1.objects.link(ob_roomgroup)
col_collection_1.objects.link(ob_point_003)
col_collection_1.objects.link(ob_point_001)
col_corridorgroup.objects.link(ob_cube_036)
col_corridorgroup.objects.link(ob_cube_035)
col_corridorgroup.objects.link(ob_cube_033)
col_corridorgroup.objects.link(ob_cube_032)
col_corridorgroup.objects.link(ob_cube_030)
col_corridorgroup.objects.link(ob_cube_034)
col_corridorgroup.objects.link(ob_cube_031)
col_cornergroup.objects.link(ob_cube_012)
col_cornergroup.objects.link(ob_cube_026)
col_cornergroup.objects.link(ob_cube_025)
col_cornergroup.objects.link(ob_cube_024)
col_cornergroup.objects.link(ob_cube_018)
col_cornergroup.objects.link(ob_cube_023)
col_cornergroup.objects.link(ob_cube_022)
col_cornergroup.objects.link(ob_cube_021)
col_cornergroup.objects.link(ob_point_000)
col_cornergroup.objects.link(ob_cube_020)
col_cornergroup.objects.link(ob_cube_019)
col_cornergroup.objects.link(ob_cube_017)
col_cornergroup.objects.link(ob_cube_016)
col_roomgroup.objects.link(ob_cube_029)
col_roomgroup.objects.link(ob_cube_028)
col_roomgroup.objects.link(ob_cube_027)
col_roomgroup.objects.link(ob_cube_015)
col_roomgroup.objects.link(ob_cube_014)
col_roomgroup.objects.link(ob_cube_013)
col_roomgroup.objects.link(ob_cube_004)
col_roomgroup.objects.link(ob_cube_003)
col_roomgroup.objects.link(ob_cube_011)
col_roomgroup.objects.link(ob_cube_010)
col_roomgroup.objects.link(ob_cube_009)
col_roomgroup.objects.link(ob_cube_002)
col_roomgroup.objects.link(ob_cube_008)
col_roomgroup.objects.link(ob_cube_007)
col_roomgroup.objects.link(ob_cube_006)
col_roomgroup.objects.link(ob_cube_005)
col_roomgroup.objects.link(ob_cube_001)
col_roomgroup.objects.link(ob_point_004)
col_roomgroup.objects.link(ob_cube)

# ---- scene / render settings (as saved in the file)
scene.frame_start = 1; scene.frame_end = 250; scene.frame_set(165)
scene.render.engine = 'BLENDER_EEVEE_NEXT'
scene.render.resolution_percentage = 50
scene.render.dither_intensity = 0.0
scene.cycles.use_denoising = False
scene.cycles.samples = 128
scene.cycles.sampling_pattern = 'TABULATED_SOBOL'
scene.cycles.use_adaptive_sampling = False
scene.cycles.use_light_tree = False
scene.cycles.blur_glossy = 0.0
scene.cycles.sample_clamp_indirect = 0.0
scene.view_settings.view_transform = 'Standard'
bpy.context.view_layer.update()

# ---- added for rendering (the .blend has no active camera): camera
cam_auto = bpy.data.cameras.new('AutoCamera')
cam_auto.lens = 50.0
cam_auto.sensor_width = 36.0
cam_auto.clip_end = 2022.29
ob_auto_camera = bpy.data.objects.new('AutoCamera', cam_auto)
scene.collection.objects.link(ob_auto_camera)
ob_auto_camera.location = (90.1914, -127.259, 100.185)
ob_auto_camera.rotation_euler = (1.09748, -7.21219e-08, 0.694738)
scene.camera = ob_auto_camera
bpy.context.view_layer.update()
